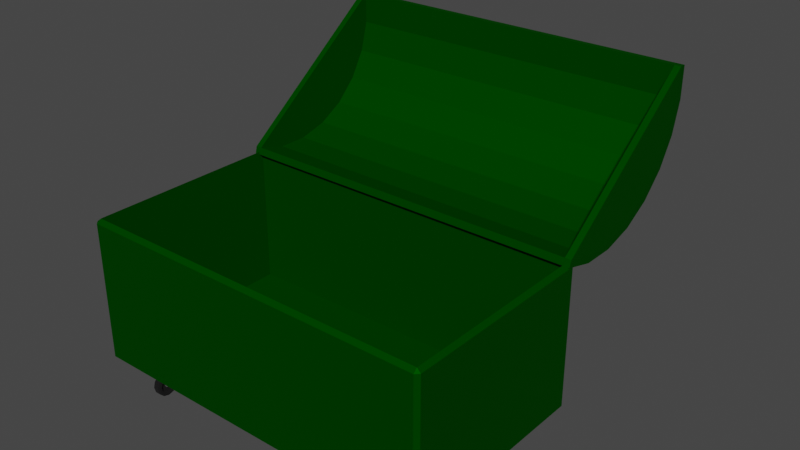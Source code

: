 # Source: Dumpster.blend  (saved by Blender 2.82.7; exported with 4.5.12 LTS)
import bpy
from mathutils import Matrix  # noqa: F401  (used for matrix-valued properties, if any)

bpy.ops.wm.read_factory_settings(use_empty=True)
scene = bpy.context.scene
scene.name = 'Scene'

# ---- collections
col_collection = bpy.data.collections.new('Collection'); scene.collection.children.link(col_collection)

# ---- materials (node trees are filled in below, after node groups)
mat_material = bpy.data.materials.new('Material')
mat_material.alpha_threshold = 0.0
mat_material.use_transparent_shadow = False
mat_material.line_color = (0.0, 0.0, 0.0, 1.0)
mat_wheel = bpy.data.materials.new('Wheel')
mat_wheel.use_transparent_shadow = False
mat_metal = bpy.data.materials.new('Metal')
mat_metal.use_transparent_shadow = False

# ---- material node trees
mat_material.use_nodes = True; mat_material.node_tree.nodes.clear()
_N = mat_material.node_tree.nodes; _L = mat_material.node_tree.links
n0 = _N.new('ShaderNodeOutputMaterial'); n0.name = 'Material Output'; n0.location = (300, 300)
n1 = _N.new('ShaderNodeBsdfPrincipled'); n1.name = 'Principled BSDF'; n1.location = (10, 300)
n1.distribution = 'GGX'
n1.subsurface_method = 'BURLEY'
n1.inputs[0].default_value = (3.002e-05, 0.07036, 0.0, 1.0)
n1.inputs[1].default_value = 0.5
n1.inputs[2].default_value = 0.7
n1.inputs[3].default_value = 1.45
n1.inputs[13].default_value = 0.0
n1.inputs[27].default_value = (0.0, 0.0, 0.0, 1.0)
n1.inputs[28].default_value = 1.0
_L.new(n1.outputs[0], n0.inputs[0])
n0.is_active_output = True
mat_wheel.use_nodes = True; mat_wheel.node_tree.nodes.clear()
_N = mat_wheel.node_tree.nodes; _L = mat_wheel.node_tree.links
n0 = _N.new('ShaderNodeOutputMaterial'); n0.name = 'Material Output'; n0.location = (300, 300)
n1 = _N.new('ShaderNodeBsdfPrincipled'); n1.name = 'Principled BSDF'; n1.location = (10, 300)
n1.distribution = 'GGX'
n1.subsurface_method = 'BURLEY'
n1.inputs[0].default_value = (0.0, 0.0, 0.0, 1.0)
n1.inputs[2].default_value = 1.0
n1.inputs[3].default_value = 1.45
n1.inputs[27].default_value = (0.0, 0.0, 0.0, 1.0)
n1.inputs[28].default_value = 1.0
_L.new(n1.outputs[0], n0.inputs[0])
n0.is_active_output = True
mat_metal.use_nodes = True; mat_metal.node_tree.nodes.clear()
_N = mat_metal.node_tree.nodes; _L = mat_metal.node_tree.links
n0 = _N.new('ShaderNodeOutputMaterial'); n0.name = 'Material Output'; n0.location = (300, 300)
n1 = _N.new('ShaderNodeBsdfPrincipled'); n1.name = 'Principled BSDF'; n1.location = (10, 300)
n1.distribution = 'GGX'
n1.subsurface_method = 'BURLEY'
n1.inputs[0].default_value = (0.1299, 0.1299, 0.1299, 1.0)
n1.inputs[3].default_value = 1.45
n1.inputs[27].default_value = (0.0, 0.0, 0.0, 1.0)
n1.inputs[28].default_value = 1.0
_L.new(n1.outputs[0], n0.inputs[0])
n0.is_active_output = True

# ---- world
world_world = bpy.data.worlds.new('World'); scene.world = world_world
world_world.use_nodes = True; world_world.node_tree.nodes.clear()
_N = world_world.node_tree.nodes; _L = world_world.node_tree.links
n0 = _N.new('ShaderNodeOutputWorld'); n0.name = 'World Output'; n0.location = (300, 300)
n1 = _N.new('ShaderNodeBackground'); n1.name = 'Background'; n1.location = (10, 300)
n1.inputs[0].default_value = (0.05088, 0.05088, 0.05088, 1.0)
_L.new(n1.outputs[0], n0.inputs[0])
n0.is_active_output = True
world_world.color = (0.05088, 0.05088, 0.05088)
world_world.use_sun_shadow = False
world_world.sun_shadow_jitter_overblur = 0.0

# ---- meshes
me_cube_001 = bpy.data.meshes.new('Cube.001')
me_cube_001.from_pydata([(-1.22, -0.67, 0.5), (-1.22, 0.67, 0.5), (1.22, 0.67, 0.5), (-1.22, -0.67, -0.47), (-1.22, 0.67, -0.47), (1.22, -0.67, -0.47), (1.22, 0.67, -0.47), (-1.225, -0.6747, -0.5), (-1.225, -0.7, -0.4747), (-1.25, -0.6747, -0.4747), (-1.225, 0.6747, -0.5), (-1.25, 0.6747, -0.4747), (-1.225, 0.7, -0.4747), (1.225, -0.6747, -0.5), (1.25, -0.6747, -0.4747), (1.225, -0.7, -0.4747), (1.225, 0.6747, -0.5), (1.225, 0.7, -0.4747), (1.25, 0.6747, -0.4747), (-1.225, -0.7, 0.4747), (-1.25, -0.6747, 0.4747), (-1.225, 0.7, 0.4747), (-1.25, 0.6747, 0.4747), (1.25, 0.6747, 0.4747), (1.225, 0.7, 0.4747), (1.225, -0.6747, 0.5), (1.225, -0.7, 0.4747), (1.25, -0.6747, 0.4747)], [], [(15, 26, 19, 8), (18, 23, 27, 14), (12, 21, 24, 17), (9, 20, 22, 11), (25, 2, 6, 5), (6, 4, 3, 5), (1, 0, 3, 4), (0, 25, 5, 3), (2, 1, 4, 6), (7, 8, 9), (10, 11, 12), (13, 14, 15), (16, 17, 18), (19, 0, 20), (1, 21, 22), (2, 23, 24), (25, 26, 27), (10, 7, 9, 11), (8, 19, 20, 9), (0, 1, 22, 20), (21, 12, 11, 22), (16, 10, 12, 17), (1, 2, 24, 21), (23, 18, 17, 24), (13, 16, 18, 14), (2, 25, 27, 23), (26, 15, 14, 27), (7, 13, 15, 8), (25, 0, 19, 26), (10, 16, 13, 7)])
_uv = me_cube_001.uv_layers.new(name='UVMap')
_uv.uv.foreach_set('vector', [0.3813, 0.7525, 0.6187, 0.7525, 0.6187, 0.9975, 0.3813, 0.9975, 0.3813, 0.5045, 0.6187, 0.5045, 0.6187, 0.7455, 0.3813, 0.7455, 0.3813, 0.2525, 0.6187, 0.2525, 0.6187, 0.4975, 0.3813, 0.4975, 0.3813, 0.00452, 0.6187, 0.00452, 0.6187, 0.2455, 0.3813, 0.2455, 0.628, 0.7446, 0.628, 0.5054, 0.628, 0.5054, 0.628, 0.7446, 0.628, 0.5054, 0.872, 0.5054, 0.872, 0.7446, 0.628, 0.7446, 0.872, 0.5054, 0.872, 0.7446, 0.872, 0.7446, 0.872, 0.5054, 0.872, 0.7446, 0.628, 0.7446, 0.628, 0.7446, 0.872, 0.7446, 0.628, 0.5054, 0.872, 0.5054, 0.872, 0.5054, 0.628, 0.5054, 0.1275, 0.7455, 0.1275, 0.75, 0.125, 0.7455, 0.1275, 0.5045, 0.125, 0.5045, 0.1275, 0.5, 0.3725, 0.7455, 0.375, 0.7455, 0.3725, 0.75, 0.3725, 0.5045, 0.3725, 0.5, 0.375, 0.5045, 0.6187, 0.9975, 0.625, 0.9975, 0.6187, 1.0, 0.8725, 0.5045, 0.8725, 0.5, 0.8737, 0.5023, 0.6275, 0.5045, 0.625, 0.5045, 0.6263, 0.5023, 0.6275, 0.7455, 0.6275, 0.75, 0.6263, 0.7477, 0.1275, 0.5045, 0.1275, 0.7455, 0.125, 0.7455, 0.125, 0.5045, 0.3813, 0.9975, 0.6187, 0.9975, 0.6187, 1.0, 0.3813, 1.0, 0.8725, 0.7455, 0.8725, 0.5045, 0.875, 0.5045, 0.875, 0.7455, 0.6187, 0.2525, 0.3813, 0.2525, 0.3813, 0.2455, 0.6187, 0.2455, 0.3725, 0.5045, 0.1275, 0.5045, 0.1275, 0.5, 0.3725, 0.5, 0.8725, 0.5045, 0.6275, 0.5045, 0.6275, 0.5, 0.8725, 0.5, 0.6187, 0.5045, 0.3813, 0.5045, 0.3813, 0.4975, 0.6187, 0.4975, 0.3725, 0.7455, 0.3725, 0.5045, 0.3813, 0.5045, 0.3813, 0.7455, 0.6275, 0.5045, 0.6275, 0.7455, 0.6187, 0.7455, 0.6187, 0.5045, 0.6187, 0.7525, 0.3813, 0.7525, 0.3813, 0.7455, 0.6187, 0.7455, 0.1275, 0.7455, 0.3725, 0.7455, 0.3725, 0.75, 0.1275, 0.75, 0.6275, 0.7455, 0.8725, 0.7455, 0.8725, 0.75, 0.6275, 0.75, 0.1275, 0.5045, 0.3725, 0.5045, 0.3725, 0.7455, 0.1275, 0.7455])
me_cube_001.materials.append(mat_material)
me_cube_001.use_remesh_fix_poles = True
me_cube_001.use_remesh_preserve_attributes = False
me_cube_001.use_mirror_vertex_groups = False
me_cube_001.update()
me_cylinder = bpy.data.meshes.new('Cylinder')
me_cylinder.from_pydata([(0.0, 0.08, 0.0), (0.04, 0.06928, 0.0), (0.06928, 0.04, 0.0), (0.08, -3.497e-09, 0.0), (0.06928, -0.04, 0.0), (0.04, -0.06928, 0.0), (1.208e-08, -0.08, 0.0), (-0.04, -0.06928, 0.0), (-0.06928, -0.04, 0.0), (-0.08, -3.719e-08, 0.0), (-0.06928, 0.04, 0.0), (-0.04, 0.06928, 0.0), (6.74e-09, 0.04976, -0.01671), (0.02488, 0.04309, -0.01671), (0.04309, 0.02488, -0.01671), (0.04976, -3.497e-09, -0.01671), (0.04309, -0.02488, -0.01671), (0.02488, -0.04309, -0.01671), (9.489e-09, -0.04976, -0.01671), (-0.02488, -0.04309, -0.01671), (-0.04309, -0.02488, -0.01671), (-0.04976, -2.32e-08, -0.01671), (-0.04309, 0.02488, -0.01671), (-0.02488, 0.04309, -0.01671), (2.212e-09, 0.06976, -0.03), (0.0, 0.08, -0.02011), (0.04, 0.06928, -0.02011), (0.03488, 0.06041, -0.03), (0.06928, 0.04, -0.02011), (0.06041, 0.03488, -0.03), (0.08, -3.497e-09, -0.02011), (0.06976, -3.497e-09, -0.03), (0.06928, -0.04, -0.02011), (0.06041, -0.03488, -0.03), (0.04, -0.06928, -0.02011), (0.03488, -0.06041, -0.03), (1.208e-08, -0.08, -0.02011), (1.113e-08, -0.06976, -0.03), (-0.04, -0.06928, -0.02011), (-0.03488, -0.06041, -0.03), (-0.06928, -0.04, -0.02011), (-0.06041, -0.03488, -0.03), (-0.08, -3.719e-08, -0.02011), (-0.06976, -3.245e-08, -0.03), (-0.06928, 0.04, -0.02011), (-0.06041, 0.03488, -0.03), (-0.04, 0.06928, -0.02011), (-0.03488, 0.06041, -0.03), (6.64e-09, 0.04976, -0.02308), (4.986e-09, 0.05692, -0.03), (0.02846, 0.04929, -0.03), (0.02488, 0.04309, -0.02308), (0.04929, 0.02846, -0.03), (0.04309, 0.02488, -0.02308), (0.05692, -3.497e-09, -0.03), (0.04976, -3.497e-09, -0.02308), (0.04929, -0.02846, -0.03), (0.04309, -0.02488, -0.02308), (0.02846, -0.04929, -0.03), (0.02488, -0.04309, -0.02308), (9.943e-09, -0.05692, -0.03), (9.389e-09, -0.04976, -0.02308), (-0.02846, -0.04929, -0.03), (-0.02488, -0.04309, -0.02308), (-0.04929, -0.02846, -0.03), (-0.04309, -0.02488, -0.02308), (-0.05692, -2.651e-08, -0.03), (-0.04976, -2.32e-08, -0.02308), (-0.04929, 0.02846, -0.03), (-0.04309, 0.02488, -0.02308), (-0.02846, 0.04929, -0.03), (-0.02488, 0.04309, -0.02308)], [], [(57, 59, 17, 16), (25, 0, 1, 26), (69, 71, 23, 22), (67, 69, 22, 21), (65, 67, 21, 20), (63, 65, 20, 19), (61, 63, 19, 18), (59, 61, 18, 17), (55, 57, 16, 15), (56, 54, 31, 33), (53, 55, 15, 14), (71, 48, 12, 23), (46, 11, 0, 25), (28, 2, 3, 30), (30, 3, 4, 32), (32, 4, 5, 34), (34, 5, 6, 36), (36, 6, 7, 38), (38, 7, 8, 40), (40, 8, 9, 42), (42, 9, 10, 44), (44, 10, 11, 46), (26, 1, 2, 28), (12, 13, 14, 15, 16, 17, 18, 19, 20, 21, 22, 23), (70, 68, 45, 47), (49, 70, 47, 24), (64, 62, 39, 41), (58, 56, 33, 35), (51, 53, 14, 13), (52, 50, 27, 29), (66, 64, 41, 43), (60, 58, 35, 37), (54, 52, 29, 31), (68, 66, 43, 45), (62, 60, 37, 39), (25, 26, 27, 24), (26, 28, 29, 27), (28, 30, 31, 29), (30, 32, 33, 31), (32, 34, 35, 33), (34, 36, 37, 35), (36, 38, 39, 37), (38, 40, 41, 39), (40, 42, 43, 41), (42, 44, 45, 43), (44, 46, 47, 45), (46, 25, 24, 47), (48, 51, 13, 12), (49, 50, 51, 48), (50, 52, 53, 51), (52, 54, 55, 53), (54, 56, 57, 55), (56, 58, 59, 57), (58, 60, 61, 59), (60, 62, 63, 61), (62, 64, 65, 63), (64, 66, 67, 65), (66, 68, 69, 67), (68, 70, 71, 69), (70, 49, 48, 71), (50, 49, 24, 27)])
_uv = me_cylinder.uv_layers.new(name='UVMap')
_uv.uv.foreach_set('vector', [0.8793, 0.1754, 0.8246, 0.1207, 0.8246, 0.1207, 0.8793, 0.1754, 1.0, 0.5825, 1.0, 0.75, 0.9167, 0.75, 0.9167, 0.5825, 0.6207, 0.3246, 0.6754, 0.3793, 0.6754, 0.3793, 0.6207, 0.3246, 0.6007, 0.25, 0.6207, 0.3246, 0.6207, 0.3246, 0.6007, 0.25, 0.6207, 0.1754, 0.6007, 0.25, 0.6007, 0.25, 0.6207, 0.1754, 0.6754, 0.1207, 0.6207, 0.1754, 0.6207, 0.1754, 0.6754, 0.1207, 0.75, 0.1007, 0.6754, 0.1207, 0.6754, 0.1207, 0.75, 0.1007, 0.8246, 0.1207, 0.75, 0.1007, 0.75, 0.1007, 0.8246, 0.1207, 0.8993, 0.25, 0.8793, 0.1754, 0.8793, 0.1754, 0.8993, 0.25, 0.8979, 0.1646, 0.9207, 0.25, 0.9593, 0.25, 0.9312, 0.1454, 0.8793, 0.3246, 0.8993, 0.25, 0.8993, 0.25, 0.8793, 0.3246, 0.6754, 0.3793, 0.75, 0.3993, 0.75, 0.3993, 0.6754, 0.3793, 0.08333, 0.5825, 0.08333, 0.75, 7.451e-08, 0.75, 7.451e-08, 0.5825, 0.8333, 0.5825, 0.8333, 0.75, 0.75, 0.75, 0.75, 0.5825, 0.75, 0.5825, 0.75, 0.75, 0.6667, 0.75, 0.6667, 0.5825, 0.6667, 0.5825, 0.6667, 0.75, 0.5833, 0.75, 0.5833, 0.5825, 0.5833, 0.5825, 0.5833, 0.75, 0.5, 0.75, 0.5, 0.5825, 0.5, 0.5825, 0.5, 0.75, 0.4167, 0.75, 0.4167, 0.5825, 0.4167, 0.5825, 0.4167, 0.75, 0.3333, 0.75, 0.3333, 0.5825, 0.3333, 0.5825, 0.3333, 0.75, 0.25, 0.75, 0.25, 0.5825, 0.25, 0.5825, 0.25, 0.75, 0.1667, 0.75, 0.1667, 0.5825, 0.1667, 0.5825, 0.1667, 0.75, 0.08333, 0.75, 0.08333, 0.5825, 0.9167, 0.5825, 0.9167, 0.75, 0.8333, 0.75, 0.8333, 0.5825, 0.75, 0.3993, 0.8246, 0.3793, 0.8793, 0.3246, 0.8993, 0.25, 0.8793, 0.1754, 0.8246, 0.1207, 0.75, 0.1007, 0.6754, 0.1207, 0.6207, 0.1754, 0.6007, 0.25, 0.6207, 0.3246, 0.6754, 0.3793, 0.6646, 0.3979, 0.6021, 0.3354, 0.5688, 0.3546, 0.6454, 0.4312, 0.75, 0.4207, 0.6646, 0.3979, 0.6454, 0.4312, 0.75, 0.4593, 0.6021, 0.1646, 0.6646, 0.1021, 0.6454, 0.06877, 0.5688, 0.1454, 0.8354, 0.1021, 0.8979, 0.1646, 0.9312, 0.1454, 0.8546, 0.06877, 0.8246, 0.3793, 0.8793, 0.3246, 0.8793, 0.3246, 0.8246, 0.3793, 0.8979, 0.3354, 0.8354, 0.3979, 0.8546, 0.4312, 0.9312, 0.3546, 0.5793, 0.25, 0.6021, 0.1646, 0.5688, 0.1454, 0.5407, 0.25, 0.75, 0.07925, 0.8354, 0.1021, 0.8546, 0.06877, 0.75, 0.04073, 0.9207, 0.25, 0.8979, 0.3354, 0.9312, 0.3546, 0.9593, 0.25, 0.6021, 0.3354, 0.5793, 0.25, 0.5407, 0.25, 0.5688, 0.3546, 0.6646, 0.1021, 0.75, 0.07925, 0.75, 0.04073, 0.6454, 0.06877, 1.0, 0.5825, 0.9167, 0.5825, 0.922, 0.5, 0.9947, 0.5, 0.9167, 0.5825, 0.8333, 0.5825, 0.8387, 0.5, 0.9113, 0.5, 0.8333, 0.5825, 0.75, 0.5825, 0.7553, 0.5, 0.828, 0.5, 0.75, 0.5825, 0.6667, 0.5825, 0.672, 0.5, 0.7447, 0.5, 0.6667, 0.5825, 0.5833, 0.5825, 0.5887, 0.5, 0.6613, 0.5, 0.5833, 0.5825, 0.5, 0.5825, 0.5053, 0.5, 0.578, 0.5, 0.5, 0.5825, 0.4167, 0.5825, 0.422, 0.5, 0.4947, 0.5, 0.4167, 0.5825, 0.3333, 0.5825, 0.3387, 0.5, 0.4113, 0.5, 0.3333, 0.5825, 0.25, 0.5825, 0.2553, 0.5, 0.328, 0.5, 0.25, 0.5825, 0.1667, 0.5825, 0.172, 0.5, 0.2447, 0.5, 0.1667, 0.5825, 0.08333, 0.5825, 0.08867, 0.5, 0.1613, 0.5, 0.08333, 0.5825, 7.451e-08, 0.5825, 0.005335, 0.5, 0.078, 0.5, 0.75, 0.3993, 0.8246, 0.3793, 0.8246, 0.3793, 0.75, 0.3993, 0.75, 0.4207, 0.8354, 0.3979, 0.8246, 0.3793, 0.75, 0.3993, 0.8354, 0.3979, 0.8979, 0.3354, 0.8793, 0.3246, 0.8246, 0.3793, 0.8979, 0.3354, 0.9207, 0.25, 0.8993, 0.25, 0.8793, 0.3246, 0.9207, 0.25, 0.8979, 0.1646, 0.8793, 0.1754, 0.8993, 0.25, 0.8979, 0.1646, 0.8354, 0.1021, 0.8246, 0.1207, 0.8793, 0.1754, 0.8354, 0.1021, 0.75, 0.07925, 0.75, 0.1007, 0.8246, 0.1207, 0.75, 0.07925, 0.6646, 0.1021, 0.6754, 0.1207, 0.75, 0.1007, 0.6646, 0.1021, 0.6021, 0.1646, 0.6207, 0.1754, 0.6754, 0.1207, 0.6021, 0.1646, 0.5793, 0.25, 0.6007, 0.25, 0.6207, 0.1754, 0.5793, 0.25, 0.6021, 0.3354, 0.6207, 0.3246, 0.6007, 0.25, 0.6021, 0.3354, 0.6646, 0.3979, 0.6754, 0.3793, 0.6207, 0.3246, 0.6646, 0.3979, 0.75, 0.4207, 0.75, 0.3993, 0.6754, 0.3793, 0.8354, 0.3979, 0.75, 0.4207, 0.75, 0.4593, 0.8546, 0.4312])
me_cylinder.materials.append(mat_wheel)
me_cylinder.use_remesh_fix_poles = True
me_cylinder.use_remesh_preserve_attributes = False
me_cylinder.use_mirror_vertex_groups = False
me_cylinder.update()
me_torus = bpy.data.meshes.new('Torus')
me_torus.from_pydata([(-0.01682, 0.1171, 2.338e-09), (-0.01677, 0.1112, 0.01414), (-0.01666, 0.09705, 0.02), (-0.01654, 0.08291, 0.01414), (-0.0165, 0.07705, 1.384e-09), (-0.01654, 0.08291, -0.01414), (-0.01666, 0.09705, -0.02), (-0.01677, 0.1112, -0.01414), (-0.06445, 0.09479, 6.195e-09), (-0.06049, 0.09048, 0.01414), (-0.05093, 0.08006, 0.02), (-0.04136, 0.06964, 0.01414), (-0.0374, 0.06532, 4.51e-09), (-0.04136, 0.06964, -0.01414), (-0.05093, 0.08006, -0.02), (-0.06049, 0.09048, -0.01414), (-0.09057, 0.05273, 9.39e-09), (-0.08502, 0.05087, 0.01414), (-0.07162, 0.04636, 0.02), (-0.05821, 0.04185, 0.01414), (-0.05266, 0.03998, 7.12e-09), (-0.05821, 0.04185, -0.01414), (-0.07162, 0.04636, -0.02), (-0.08502, 0.05087, -0.01414), (-0.09148, -0.001069, 1.049e-08), (-0.08562, -0.001022, 0.01414), (-0.07148, -0.0009083, 0.02), (-0.05734, -0.0007948, 0.01414), (-0.05148, -0.0007478, 6.99e-09), (-0.05734, -0.0007948, -0.01414), (-0.07148, -0.0009083, -0.02), (-0.08562, -0.001022, -0.01414)], [], [(0, 8, 9, 1), (1, 9, 10, 2), (2, 10, 11, 3), (3, 11, 12, 4), (4, 12, 13, 5), (5, 13, 14, 6), (6, 14, 15, 7), (7, 15, 8, 0), (8, 16, 17, 9), (9, 17, 18, 10), (10, 18, 19, 11), (11, 19, 20, 12), (12, 20, 21, 13), (13, 21, 22, 14), (14, 22, 23, 15), (15, 23, 16, 8), (16, 24, 25, 17), (17, 25, 26, 18), (18, 26, 27, 19), (19, 27, 28, 20), (20, 28, 29, 21), (21, 29, 30, 22), (22, 30, 31, 23), (23, 31, 24, 16)])
_uv = me_torus.uv_layers.new(name='UVMap')
_uv.uv.foreach_set('vector', [0.8333, 0.5, 0.9167, 0.5, 0.9167, 0.625, 0.8333, 0.625, 0.8333, 0.625, 0.9167, 0.625, 0.9167, 0.75, 0.8333, 0.75, 0.8333, 0.75, 0.9167, 0.75, 0.9167, 0.875, 0.8333, 0.875, 0.8333, 0.875, 0.9167, 0.875, 0.9167, 1.0, 0.8333, 1.0, 0.8333, 0.0, 0.9167, 0.0, 0.9167, 0.125, 0.8333, 0.125, 0.8333, 0.125, 0.9167, 0.125, 0.9167, 0.25, 0.8333, 0.25, 0.8333, 0.25, 0.9167, 0.25, 0.9167, 0.375, 0.8333, 0.375, 0.8333, 0.375, 0.9167, 0.375, 0.9167, 0.5, 0.8333, 0.5, 0.9167, 0.5, 1.0, 0.5, 1.0, 0.625, 0.9167, 0.625, 0.9167, 0.625, 1.0, 0.625, 1.0, 0.75, 0.9167, 0.75, 0.9167, 0.75, 1.0, 0.75, 1.0, 0.875, 0.9167, 0.875, 0.9167, 0.875, 1.0, 0.875, 1.0, 1.0, 0.9167, 1.0, 0.9167, 0.0, 1.0, 0.0, 1.0, 0.125, 0.9167, 0.125, 0.9167, 0.125, 1.0, 0.125, 1.0, 0.25, 0.9167, 0.25, 0.9167, 0.25, 1.0, 0.25, 1.0, 0.375, 0.9167, 0.375, 0.9167, 0.375, 1.0, 0.375, 1.0, 0.5, 0.9167, 0.5, 2.22e-16, 0.5, 0.08333, 0.5, 0.08333, 0.625, 2.22e-16, 0.625, 2.22e-16, 0.625, 0.08333, 0.625, 0.08333, 0.75, 2.22e-16, 0.75, 2.22e-16, 0.75, 0.08333, 0.75, 0.08333, 0.875, 2.22e-16, 0.875, 2.22e-16, 0.875, 0.08333, 0.875, 0.08333, 1.0, 2.22e-16, 1.0, 2.22e-16, 0.0, 0.08333, 0.0, 0.08333, 0.125, 2.22e-16, 0.125, 2.22e-16, 0.125, 0.08333, 0.125, 0.08333, 0.25, 2.22e-16, 0.25, 2.22e-16, 0.25, 0.08333, 0.25, 0.08333, 0.375, 2.22e-16, 0.375, 2.22e-16, 0.375, 0.08333, 0.375, 0.08333, 0.5, 2.22e-16, 0.5])
me_torus.materials.append(mat_metal)
me_torus.use_remesh_fix_poles = True
me_torus.use_remesh_preserve_attributes = False
me_torus.use_mirror_vertex_groups = False
me_torus.update()
me_cube_002 = bpy.data.meshes.new('Cube.002')
me_cube_002.from_pydata([(-0.1, -0.05, -0.05869), (-0.1, -0.05, -0.03843), (-0.1, 0.05, -0.05869), (-0.1, 0.05, -0.03843), (0.1, -0.05, -0.05869), (0.1, -0.05, -0.03843), (0.1, 0.05, -0.05869), (0.1, 0.05, -0.03843)], [], [(0, 1, 3, 2), (2, 3, 7, 6), (6, 7, 5, 4), (4, 5, 1, 0), (2, 6, 4, 0), (7, 3, 1, 5)])
_uv = me_cube_002.uv_layers.new(name='UVMap')
_uv.uv.foreach_set('vector', [0.375, 0.0, 0.625, 0.0, 0.625, 0.25, 0.375, 0.25, 0.375, 0.25, 0.625, 0.25, 0.625, 0.5, 0.375, 0.5, 0.375, 0.5, 0.625, 0.5, 0.625, 0.75, 0.375, 0.75, 0.375, 0.75, 0.625, 0.75, 0.625, 1.0, 0.375, 1.0, 0.125, 0.5, 0.375, 0.5, 0.375, 0.75, 0.125, 0.75, 0.625, 0.5, 0.875, 0.5, 0.875, 0.75, 0.625, 0.75])
me_cube_002.materials.append(mat_metal)
me_cube_002.use_remesh_fix_poles = True
me_cube_002.use_remesh_preserve_attributes = False
me_cube_002.use_mirror_vertex_groups = False
me_cube_002.update()
me_cylinder_001 = bpy.data.meshes.new('Cylinder.001')
me_cylinder_001.from_pydata([(0.0, 0.03, -0.03), (0.0, 0.03, 0.03), (0.015, 0.02598, -0.03), (0.015, 0.02598, 0.03), (0.02598, 0.015, -0.03), (0.02598, 0.015, 0.03), (0.03, -1.311e-09, -0.03), (0.03, -1.311e-09, 0.03), (0.02598, -0.015, -0.03), (0.02598, -0.015, 0.03), (0.015, -0.02598, -0.03), (0.015, -0.02598, 0.03), (4.53e-09, -0.03, -0.03), (4.53e-09, -0.03, 0.03), (-0.015, -0.02598, -0.03), (-0.015, -0.02598, 0.03), (-0.02598, -0.015, -0.03), (-0.02598, -0.015, 0.03), (-0.03, -1.395e-08, -0.03), (-0.03, -1.395e-08, 0.03), (-0.02598, 0.015, -0.03), (-0.02598, 0.015, 0.03), (-0.015, 0.02598, -0.03), (-0.015, 0.02598, 0.03)], [], [(0, 1, 3, 2), (2, 3, 5, 4), (4, 5, 7, 6), (6, 7, 9, 8), (8, 9, 11, 10), (10, 11, 13, 12), (12, 13, 15, 14), (14, 15, 17, 16), (16, 17, 19, 18), (18, 19, 21, 20), (3, 1, 23, 21, 19, 17, 15, 13, 11, 9, 7, 5), (20, 21, 23, 22), (22, 23, 1, 0), (0, 2, 4, 6, 8, 10, 12, 14, 16, 18, 20, 22)])
_uv = me_cylinder_001.uv_layers.new(name='UVMap')
_uv.uv.foreach_set('vector', [1.0, 0.5, 1.0, 1.0, 0.9167, 1.0, 0.9167, 0.5, 0.9167, 0.5, 0.9167, 1.0, 0.8333, 1.0, 0.8333, 0.5, 0.8333, 0.5, 0.8333, 1.0, 0.75, 1.0, 0.75, 0.5, 0.75, 0.5, 0.75, 1.0, 0.6667, 1.0, 0.6667, 0.5, 0.6667, 0.5, 0.6667, 1.0, 0.5833, 1.0, 0.5833, 0.5, 0.5833, 0.5, 0.5833, 1.0, 0.5, 1.0, 0.5, 0.5, 0.5, 0.5, 0.5, 1.0, 0.4167, 1.0, 0.4167, 0.5, 0.4167, 0.5, 0.4167, 1.0, 0.3333, 1.0, 0.3333, 0.5, 0.3333, 0.5, 0.3333, 1.0, 0.25, 1.0, 0.25, 0.5, 0.25, 0.5, 0.25, 1.0, 0.1667, 1.0, 0.1667, 0.5, 0.37, 0.4578, 0.25, 0.49, 0.13, 0.4578, 0.04215, 0.37, 0.01, 0.25, 0.04215, 0.13, 0.13, 0.04215, 0.25, 0.01, 0.37, 0.04215, 0.4578, 0.13, 0.49, 0.25, 0.4578, 0.37, 0.1667, 0.5, 0.1667, 1.0, 0.08333, 1.0, 0.08333, 0.5, 0.08333, 0.5, 0.08333, 1.0, 7.451e-08, 1.0, 7.451e-08, 0.5, 0.75, 0.49, 0.87, 0.4578, 0.9578, 0.37, 0.99, 0.25, 0.9578, 0.13, 0.87, 0.04215, 0.75, 0.01, 0.63, 0.04215, 0.5422, 0.13, 0.51, 0.25, 0.5422, 0.37, 0.63, 0.4578])
me_cylinder_001.materials.append(mat_metal)
me_cylinder_001.use_remesh_fix_poles = True
me_cylinder_001.use_remesh_preserve_attributes = False
me_cylinder_001.use_mirror_vertex_groups = False
me_cylinder_001.update()
me_cylinder_002 = bpy.data.meshes.new('Cylinder.002')
me_cylinder_002.from_pydata([(0.0, 0.08, 0.0), (0.04, 0.06928, 0.0), (0.06928, 0.04, 0.0), (0.08, -3.497e-09, 0.0), (0.06928, -0.04, 0.0), (0.04, -0.06928, 0.0), (1.208e-08, -0.08, 0.0), (-0.04, -0.06928, 0.0), (-0.06928, -0.04, 0.0), (-0.08, -3.719e-08, 0.0), (-0.06928, 0.04, 0.0), (-0.04, 0.06928, 0.0), (6.74e-09, 0.04976, -0.01671), (0.02488, 0.04309, -0.01671), (0.04309, 0.02488, -0.01671), (0.04976, -3.497e-09, -0.01671), (0.04309, -0.02488, -0.01671), (0.02488, -0.04309, -0.01671), (9.489e-09, -0.04976, -0.01671), (-0.02488, -0.04309, -0.01671), (-0.04309, -0.02488, -0.01671), (-0.04976, -2.32e-08, -0.01671), (-0.04309, 0.02488, -0.01671), (-0.02488, 0.04309, -0.01671), (2.212e-09, 0.06976, -0.03), (0.0, 0.08, -0.02011), (0.04, 0.06928, -0.02011), (0.03488, 0.06041, -0.03), (0.06928, 0.04, -0.02011), (0.06041, 0.03488, -0.03), (0.08, -3.497e-09, -0.02011), (0.06976, -3.497e-09, -0.03), (0.06928, -0.04, -0.02011), (0.06041, -0.03488, -0.03), (0.04, -0.06928, -0.02011), (0.03488, -0.06041, -0.03), (1.208e-08, -0.08, -0.02011), (1.113e-08, -0.06976, -0.03), (-0.04, -0.06928, -0.02011), (-0.03488, -0.06041, -0.03), (-0.06928, -0.04, -0.02011), (-0.06041, -0.03488, -0.03), (-0.08, -3.719e-08, -0.02011), (-0.06976, -3.245e-08, -0.03), (-0.06928, 0.04, -0.02011), (-0.06041, 0.03488, -0.03), (-0.04, 0.06928, -0.02011), (-0.03488, 0.06041, -0.03), (6.64e-09, 0.04976, -0.02308), (4.986e-09, 0.05692, -0.03), (0.02846, 0.04929, -0.03), (0.02488, 0.04309, -0.02308), (0.04929, 0.02846, -0.03), (0.04309, 0.02488, -0.02308), (0.05692, -3.497e-09, -0.03), (0.04976, -3.497e-09, -0.02308), (0.04929, -0.02846, -0.03), (0.04309, -0.02488, -0.02308), (0.02846, -0.04929, -0.03), (0.02488, -0.04309, -0.02308), (9.943e-09, -0.05692, -0.03), (9.389e-09, -0.04976, -0.02308), (-0.02846, -0.04929, -0.03), (-0.02488, -0.04309, -0.02308), (-0.04929, -0.02846, -0.03), (-0.04309, -0.02488, -0.02308), (-0.05692, -2.651e-08, -0.03), (-0.04976, -2.32e-08, -0.02308), (-0.04929, 0.02846, -0.03), (-0.04309, 0.02488, -0.02308), (-0.02846, 0.04929, -0.03), (-0.02488, 0.04309, -0.02308)], [], [(57, 59, 17, 16), (25, 0, 1, 26), (69, 71, 23, 22), (67, 69, 22, 21), (65, 67, 21, 20), (63, 65, 20, 19), (61, 63, 19, 18), (59, 61, 18, 17), (55, 57, 16, 15), (56, 54, 31, 33), (53, 55, 15, 14), (71, 48, 12, 23), (46, 11, 0, 25), (28, 2, 3, 30), (30, 3, 4, 32), (32, 4, 5, 34), (34, 5, 6, 36), (36, 6, 7, 38), (38, 7, 8, 40), (40, 8, 9, 42), (42, 9, 10, 44), (44, 10, 11, 46), (26, 1, 2, 28), (12, 13, 14, 15, 16, 17, 18, 19, 20, 21, 22, 23), (70, 68, 45, 47), (49, 70, 47, 24), (64, 62, 39, 41), (58, 56, 33, 35), (51, 53, 14, 13), (52, 50, 27, 29), (66, 64, 41, 43), (60, 58, 35, 37), (54, 52, 29, 31), (68, 66, 43, 45), (62, 60, 37, 39), (25, 26, 27, 24), (26, 28, 29, 27), (28, 30, 31, 29), (30, 32, 33, 31), (32, 34, 35, 33), (34, 36, 37, 35), (36, 38, 39, 37), (38, 40, 41, 39), (40, 42, 43, 41), (42, 44, 45, 43), (44, 46, 47, 45), (46, 25, 24, 47), (48, 51, 13, 12), (49, 50, 51, 48), (50, 52, 53, 51), (52, 54, 55, 53), (54, 56, 57, 55), (56, 58, 59, 57), (58, 60, 61, 59), (60, 62, 63, 61), (62, 64, 65, 63), (64, 66, 67, 65), (66, 68, 69, 67), (68, 70, 71, 69), (70, 49, 48, 71), (50, 49, 24, 27)])
_uv = me_cylinder_002.uv_layers.new(name='UVMap')
_uv.uv.foreach_set('vector', [0.8793, 0.1754, 0.8246, 0.1207, 0.8246, 0.1207, 0.8793, 0.1754, 1.0, 0.5825, 1.0, 0.75, 0.9167, 0.75, 0.9167, 0.5825, 0.6207, 0.3246, 0.6754, 0.3793, 0.6754, 0.3793, 0.6207, 0.3246, 0.6007, 0.25, 0.6207, 0.3246, 0.6207, 0.3246, 0.6007, 0.25, 0.6207, 0.1754, 0.6007, 0.25, 0.6007, 0.25, 0.6207, 0.1754, 0.6754, 0.1207, 0.6207, 0.1754, 0.6207, 0.1754, 0.6754, 0.1207, 0.75, 0.1007, 0.6754, 0.1207, 0.6754, 0.1207, 0.75, 0.1007, 0.8246, 0.1207, 0.75, 0.1007, 0.75, 0.1007, 0.8246, 0.1207, 0.8993, 0.25, 0.8793, 0.1754, 0.8793, 0.1754, 0.8993, 0.25, 0.8979, 0.1646, 0.9207, 0.25, 0.9593, 0.25, 0.9312, 0.1454, 0.8793, 0.3246, 0.8993, 0.25, 0.8993, 0.25, 0.8793, 0.3246, 0.6754, 0.3793, 0.75, 0.3993, 0.75, 0.3993, 0.6754, 0.3793, 0.08333, 0.5825, 0.08333, 0.75, 7.451e-08, 0.75, 7.451e-08, 0.5825, 0.8333, 0.5825, 0.8333, 0.75, 0.75, 0.75, 0.75, 0.5825, 0.75, 0.5825, 0.75, 0.75, 0.6667, 0.75, 0.6667, 0.5825, 0.6667, 0.5825, 0.6667, 0.75, 0.5833, 0.75, 0.5833, 0.5825, 0.5833, 0.5825, 0.5833, 0.75, 0.5, 0.75, 0.5, 0.5825, 0.5, 0.5825, 0.5, 0.75, 0.4167, 0.75, 0.4167, 0.5825, 0.4167, 0.5825, 0.4167, 0.75, 0.3333, 0.75, 0.3333, 0.5825, 0.3333, 0.5825, 0.3333, 0.75, 0.25, 0.75, 0.25, 0.5825, 0.25, 0.5825, 0.25, 0.75, 0.1667, 0.75, 0.1667, 0.5825, 0.1667, 0.5825, 0.1667, 0.75, 0.08333, 0.75, 0.08333, 0.5825, 0.9167, 0.5825, 0.9167, 0.75, 0.8333, 0.75, 0.8333, 0.5825, 0.75, 0.3993, 0.8246, 0.3793, 0.8793, 0.3246, 0.8993, 0.25, 0.8793, 0.1754, 0.8246, 0.1207, 0.75, 0.1007, 0.6754, 0.1207, 0.6207, 0.1754, 0.6007, 0.25, 0.6207, 0.3246, 0.6754, 0.3793, 0.6646, 0.3979, 0.6021, 0.3354, 0.5688, 0.3546, 0.6454, 0.4312, 0.75, 0.4207, 0.6646, 0.3979, 0.6454, 0.4312, 0.75, 0.4593, 0.6021, 0.1646, 0.6646, 0.1021, 0.6454, 0.06877, 0.5688, 0.1454, 0.8354, 0.1021, 0.8979, 0.1646, 0.9312, 0.1454, 0.8546, 0.06877, 0.8246, 0.3793, 0.8793, 0.3246, 0.8793, 0.3246, 0.8246, 0.3793, 0.8979, 0.3354, 0.8354, 0.3979, 0.8546, 0.4312, 0.9312, 0.3546, 0.5793, 0.25, 0.6021, 0.1646, 0.5688, 0.1454, 0.5407, 0.25, 0.75, 0.07925, 0.8354, 0.1021, 0.8546, 0.06877, 0.75, 0.04073, 0.9207, 0.25, 0.8979, 0.3354, 0.9312, 0.3546, 0.9593, 0.25, 0.6021, 0.3354, 0.5793, 0.25, 0.5407, 0.25, 0.5688, 0.3546, 0.6646, 0.1021, 0.75, 0.07925, 0.75, 0.04073, 0.6454, 0.06877, 1.0, 0.5825, 0.9167, 0.5825, 0.922, 0.5, 0.9947, 0.5, 0.9167, 0.5825, 0.8333, 0.5825, 0.8387, 0.5, 0.9113, 0.5, 0.8333, 0.5825, 0.75, 0.5825, 0.7553, 0.5, 0.828, 0.5, 0.75, 0.5825, 0.6667, 0.5825, 0.672, 0.5, 0.7447, 0.5, 0.6667, 0.5825, 0.5833, 0.5825, 0.5887, 0.5, 0.6613, 0.5, 0.5833, 0.5825, 0.5, 0.5825, 0.5053, 0.5, 0.578, 0.5, 0.5, 0.5825, 0.4167, 0.5825, 0.422, 0.5, 0.4947, 0.5, 0.4167, 0.5825, 0.3333, 0.5825, 0.3387, 0.5, 0.4113, 0.5, 0.3333, 0.5825, 0.25, 0.5825, 0.2553, 0.5, 0.328, 0.5, 0.25, 0.5825, 0.1667, 0.5825, 0.172, 0.5, 0.2447, 0.5, 0.1667, 0.5825, 0.08333, 0.5825, 0.08867, 0.5, 0.1613, 0.5, 0.08333, 0.5825, 7.451e-08, 0.5825, 0.005335, 0.5, 0.078, 0.5, 0.75, 0.3993, 0.8246, 0.3793, 0.8246, 0.3793, 0.75, 0.3993, 0.75, 0.4207, 0.8354, 0.3979, 0.8246, 0.3793, 0.75, 0.3993, 0.8354, 0.3979, 0.8979, 0.3354, 0.8793, 0.3246, 0.8246, 0.3793, 0.8979, 0.3354, 0.9207, 0.25, 0.8993, 0.25, 0.8793, 0.3246, 0.9207, 0.25, 0.8979, 0.1646, 0.8793, 0.1754, 0.8993, 0.25, 0.8979, 0.1646, 0.8354, 0.1021, 0.8246, 0.1207, 0.8793, 0.1754, 0.8354, 0.1021, 0.75, 0.07925, 0.75, 0.1007, 0.8246, 0.1207, 0.75, 0.07925, 0.6646, 0.1021, 0.6754, 0.1207, 0.75, 0.1007, 0.6646, 0.1021, 0.6021, 0.1646, 0.6207, 0.1754, 0.6754, 0.1207, 0.6021, 0.1646, 0.5793, 0.25, 0.6007, 0.25, 0.6207, 0.1754, 0.5793, 0.25, 0.6021, 0.3354, 0.6207, 0.3246, 0.6007, 0.25, 0.6021, 0.3354, 0.6646, 0.3979, 0.6754, 0.3793, 0.6207, 0.3246, 0.6646, 0.3979, 0.75, 0.4207, 0.75, 0.3993, 0.6754, 0.3793, 0.8354, 0.3979, 0.75, 0.4207, 0.75, 0.4593, 0.8546, 0.4312])
me_cylinder_002.materials.append(mat_wheel)
me_cylinder_002.use_remesh_fix_poles = True
me_cylinder_002.use_remesh_preserve_attributes = False
me_cylinder_002.use_mirror_vertex_groups = False
me_cylinder_002.update()
me_torus_001 = bpy.data.meshes.new('Torus.001')
me_torus_001.from_pydata([(-0.01682, 0.1171, 2.338e-09), (-0.01677, 0.1112, 0.01414), (-0.01666, 0.09705, 0.02), (-0.01654, 0.08291, 0.01414), (-0.0165, 0.07705, 1.384e-09), (-0.01654, 0.08291, -0.01414), (-0.01666, 0.09705, -0.02), (-0.01677, 0.1112, -0.01414), (-0.06445, 0.09479, 6.195e-09), (-0.06049, 0.09048, 0.01414), (-0.05093, 0.08006, 0.02), (-0.04136, 0.06964, 0.01414), (-0.0374, 0.06532, 4.51e-09), (-0.04136, 0.06964, -0.01414), (-0.05093, 0.08006, -0.02), (-0.06049, 0.09048, -0.01414), (-0.09057, 0.05273, 9.39e-09), (-0.08502, 0.05087, 0.01414), (-0.07162, 0.04636, 0.02), (-0.05821, 0.04185, 0.01414), (-0.05266, 0.03998, 7.12e-09), (-0.05821, 0.04185, -0.01414), (-0.07162, 0.04636, -0.02), (-0.08502, 0.05087, -0.01414), (-0.09148, -0.001069, 1.049e-08), (-0.08562, -0.001022, 0.01414), (-0.07148, -0.0009083, 0.02), (-0.05734, -0.0007948, 0.01414), (-0.05148, -0.0007478, 6.99e-09), (-0.05734, -0.0007948, -0.01414), (-0.07148, -0.0009083, -0.02), (-0.08562, -0.001022, -0.01414)], [], [(0, 8, 9, 1), (1, 9, 10, 2), (2, 10, 11, 3), (3, 11, 12, 4), (4, 12, 13, 5), (5, 13, 14, 6), (6, 14, 15, 7), (7, 15, 8, 0), (8, 16, 17, 9), (9, 17, 18, 10), (10, 18, 19, 11), (11, 19, 20, 12), (12, 20, 21, 13), (13, 21, 22, 14), (14, 22, 23, 15), (15, 23, 16, 8), (16, 24, 25, 17), (17, 25, 26, 18), (18, 26, 27, 19), (19, 27, 28, 20), (20, 28, 29, 21), (21, 29, 30, 22), (22, 30, 31, 23), (23, 31, 24, 16)])
_uv = me_torus_001.uv_layers.new(name='UVMap')
_uv.uv.foreach_set('vector', [0.8333, 0.5, 0.9167, 0.5, 0.9167, 0.625, 0.8333, 0.625, 0.8333, 0.625, 0.9167, 0.625, 0.9167, 0.75, 0.8333, 0.75, 0.8333, 0.75, 0.9167, 0.75, 0.9167, 0.875, 0.8333, 0.875, 0.8333, 0.875, 0.9167, 0.875, 0.9167, 1.0, 0.8333, 1.0, 0.8333, 0.0, 0.9167, 0.0, 0.9167, 0.125, 0.8333, 0.125, 0.8333, 0.125, 0.9167, 0.125, 0.9167, 0.25, 0.8333, 0.25, 0.8333, 0.25, 0.9167, 0.25, 0.9167, 0.375, 0.8333, 0.375, 0.8333, 0.375, 0.9167, 0.375, 0.9167, 0.5, 0.8333, 0.5, 0.9167, 0.5, 1.0, 0.5, 1.0, 0.625, 0.9167, 0.625, 0.9167, 0.625, 1.0, 0.625, 1.0, 0.75, 0.9167, 0.75, 0.9167, 0.75, 1.0, 0.75, 1.0, 0.875, 0.9167, 0.875, 0.9167, 0.875, 1.0, 0.875, 1.0, 1.0, 0.9167, 1.0, 0.9167, 0.0, 1.0, 0.0, 1.0, 0.125, 0.9167, 0.125, 0.9167, 0.125, 1.0, 0.125, 1.0, 0.25, 0.9167, 0.25, 0.9167, 0.25, 1.0, 0.25, 1.0, 0.375, 0.9167, 0.375, 0.9167, 0.375, 1.0, 0.375, 1.0, 0.5, 0.9167, 0.5, 2.22e-16, 0.5, 0.08333, 0.5, 0.08333, 0.625, 2.22e-16, 0.625, 2.22e-16, 0.625, 0.08333, 0.625, 0.08333, 0.75, 2.22e-16, 0.75, 2.22e-16, 0.75, 0.08333, 0.75, 0.08333, 0.875, 2.22e-16, 0.875, 2.22e-16, 0.875, 0.08333, 0.875, 0.08333, 1.0, 2.22e-16, 1.0, 2.22e-16, 0.0, 0.08333, 0.0, 0.08333, 0.125, 2.22e-16, 0.125, 2.22e-16, 0.125, 0.08333, 0.125, 0.08333, 0.25, 2.22e-16, 0.25, 2.22e-16, 0.25, 0.08333, 0.25, 0.08333, 0.375, 2.22e-16, 0.375, 2.22e-16, 0.375, 0.08333, 0.375, 0.08333, 0.5, 2.22e-16, 0.5])
me_torus_001.materials.append(mat_metal)
me_torus_001.use_remesh_fix_poles = True
me_torus_001.use_remesh_preserve_attributes = False
me_torus_001.use_mirror_vertex_groups = False
me_torus_001.update()
me_cube_003 = bpy.data.meshes.new('Cube.003')
me_cube_003.from_pydata([(-0.1, -0.05, -0.05869), (-0.1, -0.05, -0.03843), (-0.1, 0.05, -0.05869), (-0.1, 0.05, -0.03843), (0.1, -0.05, -0.05869), (0.1, -0.05, -0.03843), (0.1, 0.05, -0.05869), (0.1, 0.05, -0.03843)], [], [(0, 1, 3, 2), (2, 3, 7, 6), (6, 7, 5, 4), (4, 5, 1, 0), (2, 6, 4, 0), (7, 3, 1, 5)])
_uv = me_cube_003.uv_layers.new(name='UVMap')
_uv.uv.foreach_set('vector', [0.375, 0.0, 0.625, 0.0, 0.625, 0.25, 0.375, 0.25, 0.375, 0.25, 0.625, 0.25, 0.625, 0.5, 0.375, 0.5, 0.375, 0.5, 0.625, 0.5, 0.625, 0.75, 0.375, 0.75, 0.375, 0.75, 0.625, 0.75, 0.625, 1.0, 0.375, 1.0, 0.125, 0.5, 0.375, 0.5, 0.375, 0.75, 0.125, 0.75, 0.625, 0.5, 0.875, 0.5, 0.875, 0.75, 0.625, 0.75])
me_cube_003.materials.append(mat_metal)
me_cube_003.use_remesh_fix_poles = True
me_cube_003.use_remesh_preserve_attributes = False
me_cube_003.use_mirror_vertex_groups = False
me_cube_003.update()
me_cylinder_003 = bpy.data.meshes.new('Cylinder.003')
me_cylinder_003.from_pydata([(0.0, 0.03, -0.03), (0.0, 0.03, 0.03), (0.015, 0.02598, -0.03), (0.015, 0.02598, 0.03), (0.02598, 0.015, -0.03), (0.02598, 0.015, 0.03), (0.03, -1.311e-09, -0.03), (0.03, -1.311e-09, 0.03), (0.02598, -0.015, -0.03), (0.02598, -0.015, 0.03), (0.015, -0.02598, -0.03), (0.015, -0.02598, 0.03), (4.53e-09, -0.03, -0.03), (4.53e-09, -0.03, 0.03), (-0.015, -0.02598, -0.03), (-0.015, -0.02598, 0.03), (-0.02598, -0.015, -0.03), (-0.02598, -0.015, 0.03), (-0.03, -1.395e-08, -0.03), (-0.03, -1.395e-08, 0.03), (-0.02598, 0.015, -0.03), (-0.02598, 0.015, 0.03), (-0.015, 0.02598, -0.03), (-0.015, 0.02598, 0.03)], [], [(0, 1, 3, 2), (2, 3, 5, 4), (4, 5, 7, 6), (6, 7, 9, 8), (8, 9, 11, 10), (10, 11, 13, 12), (12, 13, 15, 14), (14, 15, 17, 16), (16, 17, 19, 18), (18, 19, 21, 20), (3, 1, 23, 21, 19, 17, 15, 13, 11, 9, 7, 5), (20, 21, 23, 22), (22, 23, 1, 0), (0, 2, 4, 6, 8, 10, 12, 14, 16, 18, 20, 22)])
_uv = me_cylinder_003.uv_layers.new(name='UVMap')
_uv.uv.foreach_set('vector', [1.0, 0.5, 1.0, 1.0, 0.9167, 1.0, 0.9167, 0.5, 0.9167, 0.5, 0.9167, 1.0, 0.8333, 1.0, 0.8333, 0.5, 0.8333, 0.5, 0.8333, 1.0, 0.75, 1.0, 0.75, 0.5, 0.75, 0.5, 0.75, 1.0, 0.6667, 1.0, 0.6667, 0.5, 0.6667, 0.5, 0.6667, 1.0, 0.5833, 1.0, 0.5833, 0.5, 0.5833, 0.5, 0.5833, 1.0, 0.5, 1.0, 0.5, 0.5, 0.5, 0.5, 0.5, 1.0, 0.4167, 1.0, 0.4167, 0.5, 0.4167, 0.5, 0.4167, 1.0, 0.3333, 1.0, 0.3333, 0.5, 0.3333, 0.5, 0.3333, 1.0, 0.25, 1.0, 0.25, 0.5, 0.25, 0.5, 0.25, 1.0, 0.1667, 1.0, 0.1667, 0.5, 0.37, 0.4578, 0.25, 0.49, 0.13, 0.4578, 0.04215, 0.37, 0.01, 0.25, 0.04215, 0.13, 0.13, 0.04215, 0.25, 0.01, 0.37, 0.04215, 0.4578, 0.13, 0.49, 0.25, 0.4578, 0.37, 0.1667, 0.5, 0.1667, 1.0, 0.08333, 1.0, 0.08333, 0.5, 0.08333, 0.5, 0.08333, 1.0, 7.451e-08, 1.0, 7.451e-08, 0.5, 0.75, 0.49, 0.87, 0.4578, 0.9578, 0.37, 0.99, 0.25, 0.9578, 0.13, 0.87, 0.04215, 0.75, 0.01, 0.63, 0.04215, 0.5422, 0.13, 0.51, 0.25, 0.5422, 0.37, 0.63, 0.4578])
me_cylinder_003.materials.append(mat_metal)
me_cylinder_003.use_remesh_fix_poles = True
me_cylinder_003.use_remesh_preserve_attributes = False
me_cylinder_003.use_mirror_vertex_groups = False
me_cylinder_003.update()
me_cylinder_004 = bpy.data.meshes.new('Cylinder.004')
me_cylinder_004.from_pydata([(0.0, 0.08, 0.0), (0.04, 0.06928, 0.0), (0.06928, 0.04, 0.0), (0.08, -3.497e-09, 0.0), (0.06928, -0.04, 0.0), (0.04, -0.06928, 0.0), (1.208e-08, -0.08, 0.0), (-0.04, -0.06928, 0.0), (-0.06928, -0.04, 0.0), (-0.08, -3.719e-08, 0.0), (-0.06928, 0.04, 0.0), (-0.04, 0.06928, 0.0), (6.74e-09, 0.04976, -0.01671), (0.02488, 0.04309, -0.01671), (0.04309, 0.02488, -0.01671), (0.04976, -3.497e-09, -0.01671), (0.04309, -0.02488, -0.01671), (0.02488, -0.04309, -0.01671), (9.489e-09, -0.04976, -0.01671), (-0.02488, -0.04309, -0.01671), (-0.04309, -0.02488, -0.01671), (-0.04976, -2.32e-08, -0.01671), (-0.04309, 0.02488, -0.01671), (-0.02488, 0.04309, -0.01671), (2.212e-09, 0.06976, -0.03), (0.0, 0.08, -0.02011), (0.04, 0.06928, -0.02011), (0.03488, 0.06041, -0.03), (0.06928, 0.04, -0.02011), (0.06041, 0.03488, -0.03), (0.08, -3.497e-09, -0.02011), (0.06976, -3.497e-09, -0.03), (0.06928, -0.04, -0.02011), (0.06041, -0.03488, -0.03), (0.04, -0.06928, -0.02011), (0.03488, -0.06041, -0.03), (1.208e-08, -0.08, -0.02011), (1.113e-08, -0.06976, -0.03), (-0.04, -0.06928, -0.02011), (-0.03488, -0.06041, -0.03), (-0.06928, -0.04, -0.02011), (-0.06041, -0.03488, -0.03), (-0.08, -3.719e-08, -0.02011), (-0.06976, -3.245e-08, -0.03), (-0.06928, 0.04, -0.02011), (-0.06041, 0.03488, -0.03), (-0.04, 0.06928, -0.02011), (-0.03488, 0.06041, -0.03), (6.64e-09, 0.04976, -0.02308), (4.986e-09, 0.05692, -0.03), (0.02846, 0.04929, -0.03), (0.02488, 0.04309, -0.02308), (0.04929, 0.02846, -0.03), (0.04309, 0.02488, -0.02308), (0.05692, -3.497e-09, -0.03), (0.04976, -3.497e-09, -0.02308), (0.04929, -0.02846, -0.03), (0.04309, -0.02488, -0.02308), (0.02846, -0.04929, -0.03), (0.02488, -0.04309, -0.02308), (9.943e-09, -0.05692, -0.03), (9.389e-09, -0.04976, -0.02308), (-0.02846, -0.04929, -0.03), (-0.02488, -0.04309, -0.02308), (-0.04929, -0.02846, -0.03), (-0.04309, -0.02488, -0.02308), (-0.05692, -2.651e-08, -0.03), (-0.04976, -2.32e-08, -0.02308), (-0.04929, 0.02846, -0.03), (-0.04309, 0.02488, -0.02308), (-0.02846, 0.04929, -0.03), (-0.02488, 0.04309, -0.02308)], [], [(57, 59, 17, 16), (25, 0, 1, 26), (69, 71, 23, 22), (67, 69, 22, 21), (65, 67, 21, 20), (63, 65, 20, 19), (61, 63, 19, 18), (59, 61, 18, 17), (55, 57, 16, 15), (56, 54, 31, 33), (53, 55, 15, 14), (71, 48, 12, 23), (46, 11, 0, 25), (28, 2, 3, 30), (30, 3, 4, 32), (32, 4, 5, 34), (34, 5, 6, 36), (36, 6, 7, 38), (38, 7, 8, 40), (40, 8, 9, 42), (42, 9, 10, 44), (44, 10, 11, 46), (26, 1, 2, 28), (12, 13, 14, 15, 16, 17, 18, 19, 20, 21, 22, 23), (70, 68, 45, 47), (49, 70, 47, 24), (64, 62, 39, 41), (58, 56, 33, 35), (51, 53, 14, 13), (52, 50, 27, 29), (66, 64, 41, 43), (60, 58, 35, 37), (54, 52, 29, 31), (68, 66, 43, 45), (62, 60, 37, 39), (25, 26, 27, 24), (26, 28, 29, 27), (28, 30, 31, 29), (30, 32, 33, 31), (32, 34, 35, 33), (34, 36, 37, 35), (36, 38, 39, 37), (38, 40, 41, 39), (40, 42, 43, 41), (42, 44, 45, 43), (44, 46, 47, 45), (46, 25, 24, 47), (48, 51, 13, 12), (49, 50, 51, 48), (50, 52, 53, 51), (52, 54, 55, 53), (54, 56, 57, 55), (56, 58, 59, 57), (58, 60, 61, 59), (60, 62, 63, 61), (62, 64, 65, 63), (64, 66, 67, 65), (66, 68, 69, 67), (68, 70, 71, 69), (70, 49, 48, 71), (50, 49, 24, 27)])
_uv = me_cylinder_004.uv_layers.new(name='UVMap')
_uv.uv.foreach_set('vector', [0.8793, 0.1754, 0.8246, 0.1207, 0.8246, 0.1207, 0.8793, 0.1754, 1.0, 0.5825, 1.0, 0.75, 0.9167, 0.75, 0.9167, 0.5825, 0.6207, 0.3246, 0.6754, 0.3793, 0.6754, 0.3793, 0.6207, 0.3246, 0.6007, 0.25, 0.6207, 0.3246, 0.6207, 0.3246, 0.6007, 0.25, 0.6207, 0.1754, 0.6007, 0.25, 0.6007, 0.25, 0.6207, 0.1754, 0.6754, 0.1207, 0.6207, 0.1754, 0.6207, 0.1754, 0.6754, 0.1207, 0.75, 0.1007, 0.6754, 0.1207, 0.6754, 0.1207, 0.75, 0.1007, 0.8246, 0.1207, 0.75, 0.1007, 0.75, 0.1007, 0.8246, 0.1207, 0.8993, 0.25, 0.8793, 0.1754, 0.8793, 0.1754, 0.8993, 0.25, 0.8979, 0.1646, 0.9207, 0.25, 0.9593, 0.25, 0.9312, 0.1454, 0.8793, 0.3246, 0.8993, 0.25, 0.8993, 0.25, 0.8793, 0.3246, 0.6754, 0.3793, 0.75, 0.3993, 0.75, 0.3993, 0.6754, 0.3793, 0.08333, 0.5825, 0.08333, 0.75, 7.451e-08, 0.75, 7.451e-08, 0.5825, 0.8333, 0.5825, 0.8333, 0.75, 0.75, 0.75, 0.75, 0.5825, 0.75, 0.5825, 0.75, 0.75, 0.6667, 0.75, 0.6667, 0.5825, 0.6667, 0.5825, 0.6667, 0.75, 0.5833, 0.75, 0.5833, 0.5825, 0.5833, 0.5825, 0.5833, 0.75, 0.5, 0.75, 0.5, 0.5825, 0.5, 0.5825, 0.5, 0.75, 0.4167, 0.75, 0.4167, 0.5825, 0.4167, 0.5825, 0.4167, 0.75, 0.3333, 0.75, 0.3333, 0.5825, 0.3333, 0.5825, 0.3333, 0.75, 0.25, 0.75, 0.25, 0.5825, 0.25, 0.5825, 0.25, 0.75, 0.1667, 0.75, 0.1667, 0.5825, 0.1667, 0.5825, 0.1667, 0.75, 0.08333, 0.75, 0.08333, 0.5825, 0.9167, 0.5825, 0.9167, 0.75, 0.8333, 0.75, 0.8333, 0.5825, 0.75, 0.3993, 0.8246, 0.3793, 0.8793, 0.3246, 0.8993, 0.25, 0.8793, 0.1754, 0.8246, 0.1207, 0.75, 0.1007, 0.6754, 0.1207, 0.6207, 0.1754, 0.6007, 0.25, 0.6207, 0.3246, 0.6754, 0.3793, 0.6646, 0.3979, 0.6021, 0.3354, 0.5688, 0.3546, 0.6454, 0.4312, 0.75, 0.4207, 0.6646, 0.3979, 0.6454, 0.4312, 0.75, 0.4593, 0.6021, 0.1646, 0.6646, 0.1021, 0.6454, 0.06877, 0.5688, 0.1454, 0.8354, 0.1021, 0.8979, 0.1646, 0.9312, 0.1454, 0.8546, 0.06877, 0.8246, 0.3793, 0.8793, 0.3246, 0.8793, 0.3246, 0.8246, 0.3793, 0.8979, 0.3354, 0.8354, 0.3979, 0.8546, 0.4312, 0.9312, 0.3546, 0.5793, 0.25, 0.6021, 0.1646, 0.5688, 0.1454, 0.5407, 0.25, 0.75, 0.07925, 0.8354, 0.1021, 0.8546, 0.06877, 0.75, 0.04073, 0.9207, 0.25, 0.8979, 0.3354, 0.9312, 0.3546, 0.9593, 0.25, 0.6021, 0.3354, 0.5793, 0.25, 0.5407, 0.25, 0.5688, 0.3546, 0.6646, 0.1021, 0.75, 0.07925, 0.75, 0.04073, 0.6454, 0.06877, 1.0, 0.5825, 0.9167, 0.5825, 0.922, 0.5, 0.9947, 0.5, 0.9167, 0.5825, 0.8333, 0.5825, 0.8387, 0.5, 0.9113, 0.5, 0.8333, 0.5825, 0.75, 0.5825, 0.7553, 0.5, 0.828, 0.5, 0.75, 0.5825, 0.6667, 0.5825, 0.672, 0.5, 0.7447, 0.5, 0.6667, 0.5825, 0.5833, 0.5825, 0.5887, 0.5, 0.6613, 0.5, 0.5833, 0.5825, 0.5, 0.5825, 0.5053, 0.5, 0.578, 0.5, 0.5, 0.5825, 0.4167, 0.5825, 0.422, 0.5, 0.4947, 0.5, 0.4167, 0.5825, 0.3333, 0.5825, 0.3387, 0.5, 0.4113, 0.5, 0.3333, 0.5825, 0.25, 0.5825, 0.2553, 0.5, 0.328, 0.5, 0.25, 0.5825, 0.1667, 0.5825, 0.172, 0.5, 0.2447, 0.5, 0.1667, 0.5825, 0.08333, 0.5825, 0.08867, 0.5, 0.1613, 0.5, 0.08333, 0.5825, 7.451e-08, 0.5825, 0.005335, 0.5, 0.078, 0.5, 0.75, 0.3993, 0.8246, 0.3793, 0.8246, 0.3793, 0.75, 0.3993, 0.75, 0.4207, 0.8354, 0.3979, 0.8246, 0.3793, 0.75, 0.3993, 0.8354, 0.3979, 0.8979, 0.3354, 0.8793, 0.3246, 0.8246, 0.3793, 0.8979, 0.3354, 0.9207, 0.25, 0.8993, 0.25, 0.8793, 0.3246, 0.9207, 0.25, 0.8979, 0.1646, 0.8793, 0.1754, 0.8993, 0.25, 0.8979, 0.1646, 0.8354, 0.1021, 0.8246, 0.1207, 0.8793, 0.1754, 0.8354, 0.1021, 0.75, 0.07925, 0.75, 0.1007, 0.8246, 0.1207, 0.75, 0.07925, 0.6646, 0.1021, 0.6754, 0.1207, 0.75, 0.1007, 0.6646, 0.1021, 0.6021, 0.1646, 0.6207, 0.1754, 0.6754, 0.1207, 0.6021, 0.1646, 0.5793, 0.25, 0.6007, 0.25, 0.6207, 0.1754, 0.5793, 0.25, 0.6021, 0.3354, 0.6207, 0.3246, 0.6007, 0.25, 0.6021, 0.3354, 0.6646, 0.3979, 0.6754, 0.3793, 0.6207, 0.3246, 0.6646, 0.3979, 0.75, 0.4207, 0.75, 0.3993, 0.6754, 0.3793, 0.8354, 0.3979, 0.75, 0.4207, 0.75, 0.4593, 0.8546, 0.4312])
me_cylinder_004.materials.append(mat_wheel)
me_cylinder_004.use_remesh_fix_poles = True
me_cylinder_004.use_remesh_preserve_attributes = False
me_cylinder_004.use_mirror_vertex_groups = False
me_cylinder_004.update()
me_torus_002 = bpy.data.meshes.new('Torus.002')
me_torus_002.from_pydata([(-0.01682, 0.1171, 2.338e-09), (-0.01677, 0.1112, 0.01414), (-0.01666, 0.09705, 0.02), (-0.01654, 0.08291, 0.01414), (-0.0165, 0.07705, 1.384e-09), (-0.01654, 0.08291, -0.01414), (-0.01666, 0.09705, -0.02), (-0.01677, 0.1112, -0.01414), (-0.06445, 0.09479, 6.195e-09), (-0.06049, 0.09048, 0.01414), (-0.05093, 0.08006, 0.02), (-0.04136, 0.06964, 0.01414), (-0.0374, 0.06532, 4.51e-09), (-0.04136, 0.06964, -0.01414), (-0.05093, 0.08006, -0.02), (-0.06049, 0.09048, -0.01414), (-0.09057, 0.05273, 9.39e-09), (-0.08502, 0.05087, 0.01414), (-0.07162, 0.04636, 0.02), (-0.05821, 0.04185, 0.01414), (-0.05266, 0.03998, 7.12e-09), (-0.05821, 0.04185, -0.01414), (-0.07162, 0.04636, -0.02), (-0.08502, 0.05087, -0.01414), (-0.09148, -0.001069, 1.049e-08), (-0.08562, -0.001022, 0.01414), (-0.07148, -0.0009083, 0.02), (-0.05734, -0.0007948, 0.01414), (-0.05148, -0.0007478, 6.99e-09), (-0.05734, -0.0007948, -0.01414), (-0.07148, -0.0009083, -0.02), (-0.08562, -0.001022, -0.01414)], [], [(0, 8, 9, 1), (1, 9, 10, 2), (2, 10, 11, 3), (3, 11, 12, 4), (4, 12, 13, 5), (5, 13, 14, 6), (6, 14, 15, 7), (7, 15, 8, 0), (8, 16, 17, 9), (9, 17, 18, 10), (10, 18, 19, 11), (11, 19, 20, 12), (12, 20, 21, 13), (13, 21, 22, 14), (14, 22, 23, 15), (15, 23, 16, 8), (16, 24, 25, 17), (17, 25, 26, 18), (18, 26, 27, 19), (19, 27, 28, 20), (20, 28, 29, 21), (21, 29, 30, 22), (22, 30, 31, 23), (23, 31, 24, 16)])
_uv = me_torus_002.uv_layers.new(name='UVMap')
_uv.uv.foreach_set('vector', [0.8333, 0.5, 0.9167, 0.5, 0.9167, 0.625, 0.8333, 0.625, 0.8333, 0.625, 0.9167, 0.625, 0.9167, 0.75, 0.8333, 0.75, 0.8333, 0.75, 0.9167, 0.75, 0.9167, 0.875, 0.8333, 0.875, 0.8333, 0.875, 0.9167, 0.875, 0.9167, 1.0, 0.8333, 1.0, 0.8333, 0.0, 0.9167, 0.0, 0.9167, 0.125, 0.8333, 0.125, 0.8333, 0.125, 0.9167, 0.125, 0.9167, 0.25, 0.8333, 0.25, 0.8333, 0.25, 0.9167, 0.25, 0.9167, 0.375, 0.8333, 0.375, 0.8333, 0.375, 0.9167, 0.375, 0.9167, 0.5, 0.8333, 0.5, 0.9167, 0.5, 1.0, 0.5, 1.0, 0.625, 0.9167, 0.625, 0.9167, 0.625, 1.0, 0.625, 1.0, 0.75, 0.9167, 0.75, 0.9167, 0.75, 1.0, 0.75, 1.0, 0.875, 0.9167, 0.875, 0.9167, 0.875, 1.0, 0.875, 1.0, 1.0, 0.9167, 1.0, 0.9167, 0.0, 1.0, 0.0, 1.0, 0.125, 0.9167, 0.125, 0.9167, 0.125, 1.0, 0.125, 1.0, 0.25, 0.9167, 0.25, 0.9167, 0.25, 1.0, 0.25, 1.0, 0.375, 0.9167, 0.375, 0.9167, 0.375, 1.0, 0.375, 1.0, 0.5, 0.9167, 0.5, 2.22e-16, 0.5, 0.08333, 0.5, 0.08333, 0.625, 2.22e-16, 0.625, 2.22e-16, 0.625, 0.08333, 0.625, 0.08333, 0.75, 2.22e-16, 0.75, 2.22e-16, 0.75, 0.08333, 0.75, 0.08333, 0.875, 2.22e-16, 0.875, 2.22e-16, 0.875, 0.08333, 0.875, 0.08333, 1.0, 2.22e-16, 1.0, 2.22e-16, 0.0, 0.08333, 0.0, 0.08333, 0.125, 2.22e-16, 0.125, 2.22e-16, 0.125, 0.08333, 0.125, 0.08333, 0.25, 2.22e-16, 0.25, 2.22e-16, 0.25, 0.08333, 0.25, 0.08333, 0.375, 2.22e-16, 0.375, 2.22e-16, 0.375, 0.08333, 0.375, 0.08333, 0.5, 2.22e-16, 0.5])
me_torus_002.materials.append(mat_metal)
me_torus_002.use_remesh_fix_poles = True
me_torus_002.use_remesh_preserve_attributes = False
me_torus_002.use_mirror_vertex_groups = False
me_torus_002.update()
me_cube_004 = bpy.data.meshes.new('Cube.004')
me_cube_004.from_pydata([(-0.1, -0.05, -0.05869), (-0.1, -0.05, -0.03843), (-0.1, 0.05, -0.05869), (-0.1, 0.05, -0.03843), (0.1, -0.05, -0.05869), (0.1, -0.05, -0.03843), (0.1, 0.05, -0.05869), (0.1, 0.05, -0.03843)], [], [(0, 1, 3, 2), (2, 3, 7, 6), (6, 7, 5, 4), (4, 5, 1, 0), (2, 6, 4, 0), (7, 3, 1, 5)])
_uv = me_cube_004.uv_layers.new(name='UVMap')
_uv.uv.foreach_set('vector', [0.375, 0.0, 0.625, 0.0, 0.625, 0.25, 0.375, 0.25, 0.375, 0.25, 0.625, 0.25, 0.625, 0.5, 0.375, 0.5, 0.375, 0.5, 0.625, 0.5, 0.625, 0.75, 0.375, 0.75, 0.375, 0.75, 0.625, 0.75, 0.625, 1.0, 0.375, 1.0, 0.125, 0.5, 0.375, 0.5, 0.375, 0.75, 0.125, 0.75, 0.625, 0.5, 0.875, 0.5, 0.875, 0.75, 0.625, 0.75])
me_cube_004.materials.append(mat_metal)
me_cube_004.use_remesh_fix_poles = True
me_cube_004.use_remesh_preserve_attributes = False
me_cube_004.use_mirror_vertex_groups = False
me_cube_004.update()
me_cylinder_005 = bpy.data.meshes.new('Cylinder.005')
me_cylinder_005.from_pydata([(0.0, 0.03, -0.03), (0.0, 0.03, 0.03), (0.015, 0.02598, -0.03), (0.015, 0.02598, 0.03), (0.02598, 0.015, -0.03), (0.02598, 0.015, 0.03), (0.03, -1.311e-09, -0.03), (0.03, -1.311e-09, 0.03), (0.02598, -0.015, -0.03), (0.02598, -0.015, 0.03), (0.015, -0.02598, -0.03), (0.015, -0.02598, 0.03), (4.53e-09, -0.03, -0.03), (4.53e-09, -0.03, 0.03), (-0.015, -0.02598, -0.03), (-0.015, -0.02598, 0.03), (-0.02598, -0.015, -0.03), (-0.02598, -0.015, 0.03), (-0.03, -1.395e-08, -0.03), (-0.03, -1.395e-08, 0.03), (-0.02598, 0.015, -0.03), (-0.02598, 0.015, 0.03), (-0.015, 0.02598, -0.03), (-0.015, 0.02598, 0.03)], [], [(0, 1, 3, 2), (2, 3, 5, 4), (4, 5, 7, 6), (6, 7, 9, 8), (8, 9, 11, 10), (10, 11, 13, 12), (12, 13, 15, 14), (14, 15, 17, 16), (16, 17, 19, 18), (18, 19, 21, 20), (3, 1, 23, 21, 19, 17, 15, 13, 11, 9, 7, 5), (20, 21, 23, 22), (22, 23, 1, 0), (0, 2, 4, 6, 8, 10, 12, 14, 16, 18, 20, 22)])
_uv = me_cylinder_005.uv_layers.new(name='UVMap')
_uv.uv.foreach_set('vector', [1.0, 0.5, 1.0, 1.0, 0.9167, 1.0, 0.9167, 0.5, 0.9167, 0.5, 0.9167, 1.0, 0.8333, 1.0, 0.8333, 0.5, 0.8333, 0.5, 0.8333, 1.0, 0.75, 1.0, 0.75, 0.5, 0.75, 0.5, 0.75, 1.0, 0.6667, 1.0, 0.6667, 0.5, 0.6667, 0.5, 0.6667, 1.0, 0.5833, 1.0, 0.5833, 0.5, 0.5833, 0.5, 0.5833, 1.0, 0.5, 1.0, 0.5, 0.5, 0.5, 0.5, 0.5, 1.0, 0.4167, 1.0, 0.4167, 0.5, 0.4167, 0.5, 0.4167, 1.0, 0.3333, 1.0, 0.3333, 0.5, 0.3333, 0.5, 0.3333, 1.0, 0.25, 1.0, 0.25, 0.5, 0.25, 0.5, 0.25, 1.0, 0.1667, 1.0, 0.1667, 0.5, 0.37, 0.4578, 0.25, 0.49, 0.13, 0.4578, 0.04215, 0.37, 0.01, 0.25, 0.04215, 0.13, 0.13, 0.04215, 0.25, 0.01, 0.37, 0.04215, 0.4578, 0.13, 0.49, 0.25, 0.4578, 0.37, 0.1667, 0.5, 0.1667, 1.0, 0.08333, 1.0, 0.08333, 0.5, 0.08333, 0.5, 0.08333, 1.0, 7.451e-08, 1.0, 7.451e-08, 0.5, 0.75, 0.49, 0.87, 0.4578, 0.9578, 0.37, 0.99, 0.25, 0.9578, 0.13, 0.87, 0.04215, 0.75, 0.01, 0.63, 0.04215, 0.5422, 0.13, 0.51, 0.25, 0.5422, 0.37, 0.63, 0.4578])
me_cylinder_005.materials.append(mat_metal)
me_cylinder_005.use_remesh_fix_poles = True
me_cylinder_005.use_remesh_preserve_attributes = False
me_cylinder_005.use_mirror_vertex_groups = False
me_cylinder_005.update()
me_cylinder_006 = bpy.data.meshes.new('Cylinder.006')
me_cylinder_006.from_pydata([(0.0, 0.08, 0.0), (0.04, 0.06928, 0.0), (0.06928, 0.04, 0.0), (0.08, -3.497e-09, 0.0), (0.06928, -0.04, 0.0), (0.04, -0.06928, 0.0), (1.208e-08, -0.08, 0.0), (-0.04, -0.06928, 0.0), (-0.06928, -0.04, 0.0), (-0.08, -3.719e-08, 0.0), (-0.06928, 0.04, 0.0), (-0.04, 0.06928, 0.0), (6.74e-09, 0.04976, -0.01671), (0.02488, 0.04309, -0.01671), (0.04309, 0.02488, -0.01671), (0.04976, -3.497e-09, -0.01671), (0.04309, -0.02488, -0.01671), (0.02488, -0.04309, -0.01671), (9.489e-09, -0.04976, -0.01671), (-0.02488, -0.04309, -0.01671), (-0.04309, -0.02488, -0.01671), (-0.04976, -2.32e-08, -0.01671), (-0.04309, 0.02488, -0.01671), (-0.02488, 0.04309, -0.01671), (2.212e-09, 0.06976, -0.03), (0.0, 0.08, -0.02011), (0.04, 0.06928, -0.02011), (0.03488, 0.06041, -0.03), (0.06928, 0.04, -0.02011), (0.06041, 0.03488, -0.03), (0.08, -3.497e-09, -0.02011), (0.06976, -3.497e-09, -0.03), (0.06928, -0.04, -0.02011), (0.06041, -0.03488, -0.03), (0.04, -0.06928, -0.02011), (0.03488, -0.06041, -0.03), (1.208e-08, -0.08, -0.02011), (1.113e-08, -0.06976, -0.03), (-0.04, -0.06928, -0.02011), (-0.03488, -0.06041, -0.03), (-0.06928, -0.04, -0.02011), (-0.06041, -0.03488, -0.03), (-0.08, -3.719e-08, -0.02011), (-0.06976, -3.245e-08, -0.03), (-0.06928, 0.04, -0.02011), (-0.06041, 0.03488, -0.03), (-0.04, 0.06928, -0.02011), (-0.03488, 0.06041, -0.03), (6.64e-09, 0.04976, -0.02308), (4.986e-09, 0.05692, -0.03), (0.02846, 0.04929, -0.03), (0.02488, 0.04309, -0.02308), (0.04929, 0.02846, -0.03), (0.04309, 0.02488, -0.02308), (0.05692, -3.497e-09, -0.03), (0.04976, -3.497e-09, -0.02308), (0.04929, -0.02846, -0.03), (0.04309, -0.02488, -0.02308), (0.02846, -0.04929, -0.03), (0.02488, -0.04309, -0.02308), (9.943e-09, -0.05692, -0.03), (9.389e-09, -0.04976, -0.02308), (-0.02846, -0.04929, -0.03), (-0.02488, -0.04309, -0.02308), (-0.04929, -0.02846, -0.03), (-0.04309, -0.02488, -0.02308), (-0.05692, -2.651e-08, -0.03), (-0.04976, -2.32e-08, -0.02308), (-0.04929, 0.02846, -0.03), (-0.04309, 0.02488, -0.02308), (-0.02846, 0.04929, -0.03), (-0.02488, 0.04309, -0.02308)], [], [(57, 59, 17, 16), (25, 0, 1, 26), (69, 71, 23, 22), (67, 69, 22, 21), (65, 67, 21, 20), (63, 65, 20, 19), (61, 63, 19, 18), (59, 61, 18, 17), (55, 57, 16, 15), (56, 54, 31, 33), (53, 55, 15, 14), (71, 48, 12, 23), (46, 11, 0, 25), (28, 2, 3, 30), (30, 3, 4, 32), (32, 4, 5, 34), (34, 5, 6, 36), (36, 6, 7, 38), (38, 7, 8, 40), (40, 8, 9, 42), (42, 9, 10, 44), (44, 10, 11, 46), (26, 1, 2, 28), (12, 13, 14, 15, 16, 17, 18, 19, 20, 21, 22, 23), (70, 68, 45, 47), (49, 70, 47, 24), (64, 62, 39, 41), (58, 56, 33, 35), (51, 53, 14, 13), (52, 50, 27, 29), (66, 64, 41, 43), (60, 58, 35, 37), (54, 52, 29, 31), (68, 66, 43, 45), (62, 60, 37, 39), (25, 26, 27, 24), (26, 28, 29, 27), (28, 30, 31, 29), (30, 32, 33, 31), (32, 34, 35, 33), (34, 36, 37, 35), (36, 38, 39, 37), (38, 40, 41, 39), (40, 42, 43, 41), (42, 44, 45, 43), (44, 46, 47, 45), (46, 25, 24, 47), (48, 51, 13, 12), (49, 50, 51, 48), (50, 52, 53, 51), (52, 54, 55, 53), (54, 56, 57, 55), (56, 58, 59, 57), (58, 60, 61, 59), (60, 62, 63, 61), (62, 64, 65, 63), (64, 66, 67, 65), (66, 68, 69, 67), (68, 70, 71, 69), (70, 49, 48, 71), (50, 49, 24, 27)])
_uv = me_cylinder_006.uv_layers.new(name='UVMap')
_uv.uv.foreach_set('vector', [0.8793, 0.1754, 0.8246, 0.1207, 0.8246, 0.1207, 0.8793, 0.1754, 1.0, 0.5825, 1.0, 0.75, 0.9167, 0.75, 0.9167, 0.5825, 0.6207, 0.3246, 0.6754, 0.3793, 0.6754, 0.3793, 0.6207, 0.3246, 0.6007, 0.25, 0.6207, 0.3246, 0.6207, 0.3246, 0.6007, 0.25, 0.6207, 0.1754, 0.6007, 0.25, 0.6007, 0.25, 0.6207, 0.1754, 0.6754, 0.1207, 0.6207, 0.1754, 0.6207, 0.1754, 0.6754, 0.1207, 0.75, 0.1007, 0.6754, 0.1207, 0.6754, 0.1207, 0.75, 0.1007, 0.8246, 0.1207, 0.75, 0.1007, 0.75, 0.1007, 0.8246, 0.1207, 0.8993, 0.25, 0.8793, 0.1754, 0.8793, 0.1754, 0.8993, 0.25, 0.8979, 0.1646, 0.9207, 0.25, 0.9593, 0.25, 0.9312, 0.1454, 0.8793, 0.3246, 0.8993, 0.25, 0.8993, 0.25, 0.8793, 0.3246, 0.6754, 0.3793, 0.75, 0.3993, 0.75, 0.3993, 0.6754, 0.3793, 0.08333, 0.5825, 0.08333, 0.75, 7.451e-08, 0.75, 7.451e-08, 0.5825, 0.8333, 0.5825, 0.8333, 0.75, 0.75, 0.75, 0.75, 0.5825, 0.75, 0.5825, 0.75, 0.75, 0.6667, 0.75, 0.6667, 0.5825, 0.6667, 0.5825, 0.6667, 0.75, 0.5833, 0.75, 0.5833, 0.5825, 0.5833, 0.5825, 0.5833, 0.75, 0.5, 0.75, 0.5, 0.5825, 0.5, 0.5825, 0.5, 0.75, 0.4167, 0.75, 0.4167, 0.5825, 0.4167, 0.5825, 0.4167, 0.75, 0.3333, 0.75, 0.3333, 0.5825, 0.3333, 0.5825, 0.3333, 0.75, 0.25, 0.75, 0.25, 0.5825, 0.25, 0.5825, 0.25, 0.75, 0.1667, 0.75, 0.1667, 0.5825, 0.1667, 0.5825, 0.1667, 0.75, 0.08333, 0.75, 0.08333, 0.5825, 0.9167, 0.5825, 0.9167, 0.75, 0.8333, 0.75, 0.8333, 0.5825, 0.75, 0.3993, 0.8246, 0.3793, 0.8793, 0.3246, 0.8993, 0.25, 0.8793, 0.1754, 0.8246, 0.1207, 0.75, 0.1007, 0.6754, 0.1207, 0.6207, 0.1754, 0.6007, 0.25, 0.6207, 0.3246, 0.6754, 0.3793, 0.6646, 0.3979, 0.6021, 0.3354, 0.5688, 0.3546, 0.6454, 0.4312, 0.75, 0.4207, 0.6646, 0.3979, 0.6454, 0.4312, 0.75, 0.4593, 0.6021, 0.1646, 0.6646, 0.1021, 0.6454, 0.06877, 0.5688, 0.1454, 0.8354, 0.1021, 0.8979, 0.1646, 0.9312, 0.1454, 0.8546, 0.06877, 0.8246, 0.3793, 0.8793, 0.3246, 0.8793, 0.3246, 0.8246, 0.3793, 0.8979, 0.3354, 0.8354, 0.3979, 0.8546, 0.4312, 0.9312, 0.3546, 0.5793, 0.25, 0.6021, 0.1646, 0.5688, 0.1454, 0.5407, 0.25, 0.75, 0.07925, 0.8354, 0.1021, 0.8546, 0.06877, 0.75, 0.04073, 0.9207, 0.25, 0.8979, 0.3354, 0.9312, 0.3546, 0.9593, 0.25, 0.6021, 0.3354, 0.5793, 0.25, 0.5407, 0.25, 0.5688, 0.3546, 0.6646, 0.1021, 0.75, 0.07925, 0.75, 0.04073, 0.6454, 0.06877, 1.0, 0.5825, 0.9167, 0.5825, 0.922, 0.5, 0.9947, 0.5, 0.9167, 0.5825, 0.8333, 0.5825, 0.8387, 0.5, 0.9113, 0.5, 0.8333, 0.5825, 0.75, 0.5825, 0.7553, 0.5, 0.828, 0.5, 0.75, 0.5825, 0.6667, 0.5825, 0.672, 0.5, 0.7447, 0.5, 0.6667, 0.5825, 0.5833, 0.5825, 0.5887, 0.5, 0.6613, 0.5, 0.5833, 0.5825, 0.5, 0.5825, 0.5053, 0.5, 0.578, 0.5, 0.5, 0.5825, 0.4167, 0.5825, 0.422, 0.5, 0.4947, 0.5, 0.4167, 0.5825, 0.3333, 0.5825, 0.3387, 0.5, 0.4113, 0.5, 0.3333, 0.5825, 0.25, 0.5825, 0.2553, 0.5, 0.328, 0.5, 0.25, 0.5825, 0.1667, 0.5825, 0.172, 0.5, 0.2447, 0.5, 0.1667, 0.5825, 0.08333, 0.5825, 0.08867, 0.5, 0.1613, 0.5, 0.08333, 0.5825, 7.451e-08, 0.5825, 0.005335, 0.5, 0.078, 0.5, 0.75, 0.3993, 0.8246, 0.3793, 0.8246, 0.3793, 0.75, 0.3993, 0.75, 0.4207, 0.8354, 0.3979, 0.8246, 0.3793, 0.75, 0.3993, 0.8354, 0.3979, 0.8979, 0.3354, 0.8793, 0.3246, 0.8246, 0.3793, 0.8979, 0.3354, 0.9207, 0.25, 0.8993, 0.25, 0.8793, 0.3246, 0.9207, 0.25, 0.8979, 0.1646, 0.8793, 0.1754, 0.8993, 0.25, 0.8979, 0.1646, 0.8354, 0.1021, 0.8246, 0.1207, 0.8793, 0.1754, 0.8354, 0.1021, 0.75, 0.07925, 0.75, 0.1007, 0.8246, 0.1207, 0.75, 0.07925, 0.6646, 0.1021, 0.6754, 0.1207, 0.75, 0.1007, 0.6646, 0.1021, 0.6021, 0.1646, 0.6207, 0.1754, 0.6754, 0.1207, 0.6021, 0.1646, 0.5793, 0.25, 0.6007, 0.25, 0.6207, 0.1754, 0.5793, 0.25, 0.6021, 0.3354, 0.6207, 0.3246, 0.6007, 0.25, 0.6021, 0.3354, 0.6646, 0.3979, 0.6754, 0.3793, 0.6207, 0.3246, 0.6646, 0.3979, 0.75, 0.4207, 0.75, 0.3993, 0.6754, 0.3793, 0.8354, 0.3979, 0.75, 0.4207, 0.75, 0.4593, 0.8546, 0.4312])
me_cylinder_006.materials.append(mat_wheel)
me_cylinder_006.use_remesh_fix_poles = True
me_cylinder_006.use_remesh_preserve_attributes = False
me_cylinder_006.use_mirror_vertex_groups = False
me_cylinder_006.update()
me_torus_003 = bpy.data.meshes.new('Torus.003')
me_torus_003.from_pydata([(-0.01682, 0.1171, 2.338e-09), (-0.01677, 0.1112, 0.01414), (-0.01666, 0.09705, 0.02), (-0.01654, 0.08291, 0.01414), (-0.0165, 0.07705, 1.384e-09), (-0.01654, 0.08291, -0.01414), (-0.01666, 0.09705, -0.02), (-0.01677, 0.1112, -0.01414), (-0.06445, 0.09479, 6.195e-09), (-0.06049, 0.09048, 0.01414), (-0.05093, 0.08006, 0.02), (-0.04136, 0.06964, 0.01414), (-0.0374, 0.06532, 4.51e-09), (-0.04136, 0.06964, -0.01414), (-0.05093, 0.08006, -0.02), (-0.06049, 0.09048, -0.01414), (-0.09057, 0.05273, 9.39e-09), (-0.08502, 0.05087, 0.01414), (-0.07162, 0.04636, 0.02), (-0.05821, 0.04185, 0.01414), (-0.05266, 0.03998, 7.12e-09), (-0.05821, 0.04185, -0.01414), (-0.07162, 0.04636, -0.02), (-0.08502, 0.05087, -0.01414), (-0.09148, -0.001069, 1.049e-08), (-0.08562, -0.001022, 0.01414), (-0.07148, -0.0009083, 0.02), (-0.05734, -0.0007948, 0.01414), (-0.05148, -0.0007478, 6.99e-09), (-0.05734, -0.0007948, -0.01414), (-0.07148, -0.0009083, -0.02), (-0.08562, -0.001022, -0.01414)], [], [(0, 8, 9, 1), (1, 9, 10, 2), (2, 10, 11, 3), (3, 11, 12, 4), (4, 12, 13, 5), (5, 13, 14, 6), (6, 14, 15, 7), (7, 15, 8, 0), (8, 16, 17, 9), (9, 17, 18, 10), (10, 18, 19, 11), (11, 19, 20, 12), (12, 20, 21, 13), (13, 21, 22, 14), (14, 22, 23, 15), (15, 23, 16, 8), (16, 24, 25, 17), (17, 25, 26, 18), (18, 26, 27, 19), (19, 27, 28, 20), (20, 28, 29, 21), (21, 29, 30, 22), (22, 30, 31, 23), (23, 31, 24, 16)])
_uv = me_torus_003.uv_layers.new(name='UVMap')
_uv.uv.foreach_set('vector', [0.8333, 0.5, 0.9167, 0.5, 0.9167, 0.625, 0.8333, 0.625, 0.8333, 0.625, 0.9167, 0.625, 0.9167, 0.75, 0.8333, 0.75, 0.8333, 0.75, 0.9167, 0.75, 0.9167, 0.875, 0.8333, 0.875, 0.8333, 0.875, 0.9167, 0.875, 0.9167, 1.0, 0.8333, 1.0, 0.8333, 0.0, 0.9167, 0.0, 0.9167, 0.125, 0.8333, 0.125, 0.8333, 0.125, 0.9167, 0.125, 0.9167, 0.25, 0.8333, 0.25, 0.8333, 0.25, 0.9167, 0.25, 0.9167, 0.375, 0.8333, 0.375, 0.8333, 0.375, 0.9167, 0.375, 0.9167, 0.5, 0.8333, 0.5, 0.9167, 0.5, 1.0, 0.5, 1.0, 0.625, 0.9167, 0.625, 0.9167, 0.625, 1.0, 0.625, 1.0, 0.75, 0.9167, 0.75, 0.9167, 0.75, 1.0, 0.75, 1.0, 0.875, 0.9167, 0.875, 0.9167, 0.875, 1.0, 0.875, 1.0, 1.0, 0.9167, 1.0, 0.9167, 0.0, 1.0, 0.0, 1.0, 0.125, 0.9167, 0.125, 0.9167, 0.125, 1.0, 0.125, 1.0, 0.25, 0.9167, 0.25, 0.9167, 0.25, 1.0, 0.25, 1.0, 0.375, 0.9167, 0.375, 0.9167, 0.375, 1.0, 0.375, 1.0, 0.5, 0.9167, 0.5, 2.22e-16, 0.5, 0.08333, 0.5, 0.08333, 0.625, 2.22e-16, 0.625, 2.22e-16, 0.625, 0.08333, 0.625, 0.08333, 0.75, 2.22e-16, 0.75, 2.22e-16, 0.75, 0.08333, 0.75, 0.08333, 0.875, 2.22e-16, 0.875, 2.22e-16, 0.875, 0.08333, 0.875, 0.08333, 1.0, 2.22e-16, 1.0, 2.22e-16, 0.0, 0.08333, 0.0, 0.08333, 0.125, 2.22e-16, 0.125, 2.22e-16, 0.125, 0.08333, 0.125, 0.08333, 0.25, 2.22e-16, 0.25, 2.22e-16, 0.25, 0.08333, 0.25, 0.08333, 0.375, 2.22e-16, 0.375, 2.22e-16, 0.375, 0.08333, 0.375, 0.08333, 0.5, 2.22e-16, 0.5])
me_torus_003.materials.append(mat_metal)
me_torus_003.use_remesh_fix_poles = True
me_torus_003.use_remesh_preserve_attributes = False
me_torus_003.use_mirror_vertex_groups = False
me_torus_003.update()
me_cube_005 = bpy.data.meshes.new('Cube.005')
me_cube_005.from_pydata([(-0.1, -0.05, -0.05869), (-0.1, -0.05, -0.03843), (-0.1, 0.05, -0.05869), (-0.1, 0.05, -0.03843), (0.1, -0.05, -0.05869), (0.1, -0.05, -0.03843), (0.1, 0.05, -0.05869), (0.1, 0.05, -0.03843)], [], [(0, 1, 3, 2), (2, 3, 7, 6), (6, 7, 5, 4), (4, 5, 1, 0), (2, 6, 4, 0), (7, 3, 1, 5)])
_uv = me_cube_005.uv_layers.new(name='UVMap')
_uv.uv.foreach_set('vector', [0.375, 0.0, 0.625, 0.0, 0.625, 0.25, 0.375, 0.25, 0.375, 0.25, 0.625, 0.25, 0.625, 0.5, 0.375, 0.5, 0.375, 0.5, 0.625, 0.5, 0.625, 0.75, 0.375, 0.75, 0.375, 0.75, 0.625, 0.75, 0.625, 1.0, 0.375, 1.0, 0.125, 0.5, 0.375, 0.5, 0.375, 0.75, 0.125, 0.75, 0.625, 0.5, 0.875, 0.5, 0.875, 0.75, 0.625, 0.75])
me_cube_005.materials.append(mat_metal)
me_cube_005.use_remesh_fix_poles = True
me_cube_005.use_remesh_preserve_attributes = False
me_cube_005.use_mirror_vertex_groups = False
me_cube_005.update()
me_cylinder_007 = bpy.data.meshes.new('Cylinder.007')
me_cylinder_007.from_pydata([(0.0, 0.03, -0.03), (0.0, 0.03, 0.03), (0.015, 0.02598, -0.03), (0.015, 0.02598, 0.03), (0.02598, 0.015, -0.03), (0.02598, 0.015, 0.03), (0.03, -1.311e-09, -0.03), (0.03, -1.311e-09, 0.03), (0.02598, -0.015, -0.03), (0.02598, -0.015, 0.03), (0.015, -0.02598, -0.03), (0.015, -0.02598, 0.03), (4.53e-09, -0.03, -0.03), (4.53e-09, -0.03, 0.03), (-0.015, -0.02598, -0.03), (-0.015, -0.02598, 0.03), (-0.02598, -0.015, -0.03), (-0.02598, -0.015, 0.03), (-0.03, -1.395e-08, -0.03), (-0.03, -1.395e-08, 0.03), (-0.02598, 0.015, -0.03), (-0.02598, 0.015, 0.03), (-0.015, 0.02598, -0.03), (-0.015, 0.02598, 0.03)], [], [(0, 1, 3, 2), (2, 3, 5, 4), (4, 5, 7, 6), (6, 7, 9, 8), (8, 9, 11, 10), (10, 11, 13, 12), (12, 13, 15, 14), (14, 15, 17, 16), (16, 17, 19, 18), (18, 19, 21, 20), (3, 1, 23, 21, 19, 17, 15, 13, 11, 9, 7, 5), (20, 21, 23, 22), (22, 23, 1, 0), (0, 2, 4, 6, 8, 10, 12, 14, 16, 18, 20, 22)])
_uv = me_cylinder_007.uv_layers.new(name='UVMap')
_uv.uv.foreach_set('vector', [1.0, 0.5, 1.0, 1.0, 0.9167, 1.0, 0.9167, 0.5, 0.9167, 0.5, 0.9167, 1.0, 0.8333, 1.0, 0.8333, 0.5, 0.8333, 0.5, 0.8333, 1.0, 0.75, 1.0, 0.75, 0.5, 0.75, 0.5, 0.75, 1.0, 0.6667, 1.0, 0.6667, 0.5, 0.6667, 0.5, 0.6667, 1.0, 0.5833, 1.0, 0.5833, 0.5, 0.5833, 0.5, 0.5833, 1.0, 0.5, 1.0, 0.5, 0.5, 0.5, 0.5, 0.5, 1.0, 0.4167, 1.0, 0.4167, 0.5, 0.4167, 0.5, 0.4167, 1.0, 0.3333, 1.0, 0.3333, 0.5, 0.3333, 0.5, 0.3333, 1.0, 0.25, 1.0, 0.25, 0.5, 0.25, 0.5, 0.25, 1.0, 0.1667, 1.0, 0.1667, 0.5, 0.37, 0.4578, 0.25, 0.49, 0.13, 0.4578, 0.04215, 0.37, 0.01, 0.25, 0.04215, 0.13, 0.13, 0.04215, 0.25, 0.01, 0.37, 0.04215, 0.4578, 0.13, 0.49, 0.25, 0.4578, 0.37, 0.1667, 0.5, 0.1667, 1.0, 0.08333, 1.0, 0.08333, 0.5, 0.08333, 0.5, 0.08333, 1.0, 7.451e-08, 1.0, 7.451e-08, 0.5, 0.75, 0.49, 0.87, 0.4578, 0.9578, 0.37, 0.99, 0.25, 0.9578, 0.13, 0.87, 0.04215, 0.75, 0.01, 0.63, 0.04215, 0.5422, 0.13, 0.51, 0.25, 0.5422, 0.37, 0.63, 0.4578])
me_cylinder_007.materials.append(mat_metal)
me_cylinder_007.use_remesh_fix_poles = True
me_cylinder_007.use_remesh_preserve_attributes = False
me_cylinder_007.use_mirror_vertex_groups = False
me_cylinder_007.update()
me_cylinder_008 = bpy.data.meshes.new('Cylinder.008')
me_cylinder_008.from_pydata([(0.02969, 0.6903, -1.254), (-0.1369, 0.5669, -1.254), (-0.2658, 0.4046, -1.254), (-0.3484, 0.2145, -1.254), (-0.3789, 0.009493, -1.254), (-0.3554, -0.1964, -1.254), (-0.2793, -0.3893, -1.254), (-0.156, -0.5558, -1.254), (0.00633, -0.6848, -1.254), (-0.02347, -0.7193, -1.252), (0.00633, -0.6848, -1.21), (-0.1945, -0.5834, -1.252), (-0.156, -0.5558, -1.21), (-0.3246, -0.4078, -1.252), (-0.2793, -0.3893, -1.21), (-0.4047, -0.2046, -1.252), (-0.3554, -0.1964, -1.21), (-0.4296, 0.01246, -1.252), (-0.3789, 0.009493, -1.21), (-0.3974, 0.2286, -1.252), (-0.3484, 0.2145, -1.21), (-0.3103, 0.429, -1.252), (-0.2658, 0.4046, -1.21), (-0.1744, 0.6, -1.252), (-0.1369, 0.5669, -1.21), (0.001153, 0.73, -1.252), (0.02969, 0.6903, -1.21), (0.02969, 0.6903, 0.0), (-0.1369, 0.5669, 0.0), (-0.2658, 0.4046, 0.0), (-0.3484, 0.2145, 0.0), (-0.3789, 0.009493, 0.0), (-0.3554, -0.1964, 0.0), (-0.2793, -0.3893, 0.0), (-0.156, -0.5558, 0.0), (0.00633, -0.6848, 0.0), (-0.02347, -0.7193, 0.0), (-0.1945, -0.5834, 0.0), (-0.3246, -0.4078, 0.0), (-0.4047, -0.2046, 0.0), (-0.4296, 0.01246, 0.0), (-0.3974, 0.2286, 0.0), (-0.3103, 0.429, 0.0), (-0.1744, 0.6, 0.0), (0.001153, 0.73, 0.0)], [], [(2, 1, 0, 8, 7, 6, 5, 4, 3), (11, 9, 8, 7), (3, 4, 18, 20), (27, 44, 25, 0), (2, 3, 20, 22), (4, 5, 16, 18), (5, 6, 14, 16), (6, 7, 12, 14), (8, 0, 26, 10), (7, 8, 10, 12), (0, 1, 24, 26), (24, 22, 20, 18, 16, 14, 12, 10, 26), (21, 19, 3, 2), (1, 2, 22, 24), (17, 15, 5, 4), (13, 11, 7, 6), (23, 21, 2, 1), (19, 17, 4, 3), (15, 13, 6, 5), (25, 23, 1, 0), (23, 25, 44, 43), (21, 23, 43, 42), (19, 21, 42, 41), (17, 19, 41, 40), (15, 17, 40, 39), (13, 15, 39, 38), (11, 13, 38, 37), (9, 11, 37, 36), (8, 35, 34, 7), (7, 34, 33, 6), (6, 33, 32, 5), (5, 32, 31, 4), (4, 31, 30, 3), (3, 30, 29, 2), (2, 29, 28, 1), (1, 28, 27, 0), (9, 36, 35, 8)])
_uv = me_cylinder_008.uv_layers.new(name='UVMap')
_uv.uv.foreach_set('vector', [0.0, 0.0, 0.0, 0.0, 0.0, 0.0, 0.0, 0.0, 0.0, 0.0, 0.0, 0.0, 0.0, 0.0, 0.0, 0.0, 0.0, 0.0, 0.3333, 0.5, 0.375, 0.5, 0.375, 0.5, 0.3333, 0.5, 0.1667, 0.5, 0.2083, 0.5, 0.2083, 0.5, 0.1667, 0.5, 0.04167, 0.75, 0.04167, 0.75, 0.04167, 0.5, 0.04167, 0.5, 0.125, 0.5, 0.1667, 0.5, 0.1667, 0.5, 0.125, 0.5, 0.2083, 0.5, 0.25, 0.5, 0.25, 0.5, 0.2083, 0.5, 0.25, 0.5, 0.2917, 0.5, 0.2917, 0.5, 0.25, 0.5, 0.2917, 0.5, 0.3333, 0.5, 0.3333, 0.5, 0.2917, 0.5, 0.0, 0.0, 0.0, 0.0, 0.0, 0.0, 0.0, 0.0, 0.3333, 0.5, 0.375, 0.5, 0.375, 0.5, 0.3333, 0.5, 0.04167, 0.5, 0.08333, 0.5, 0.08333, 0.5, 0.04167, 0.5, 0.0, 0.0, 0.0, 0.0, 0.0, 0.0, 0.0, 0.0, 0.0, 0.0, 0.0, 0.0, 0.0, 0.0, 0.0, 0.0, 0.0, 0.0, 0.125, 0.5, 0.1667, 0.5, 0.1667, 0.5, 0.125, 0.5, 0.08333, 0.5, 0.125, 0.5, 0.125, 0.5, 0.08333, 0.5, 0.2083, 0.5, 0.25, 0.5, 0.25, 0.5, 0.2083, 0.5, 0.2917, 0.5, 0.3333, 0.5, 0.3333, 0.5, 0.2917, 0.5, 0.08333, 0.5, 0.125, 0.5, 0.125, 0.5, 0.08333, 0.5, 0.1667, 0.5, 0.2083, 0.5, 0.2083, 0.5, 0.1667, 0.5, 0.25, 0.5, 0.2917, 0.5, 0.2917, 0.5, 0.25, 0.5, 0.04167, 0.5, 0.08333, 0.5, 0.08333, 0.5, 0.04167, 0.5, 0.08333, 0.5, 0.04167, 0.5, 0.04167, 0.75, 0.08333, 0.75, 0.125, 0.5, 0.08333, 0.5, 0.08333, 0.75, 0.125, 0.75, 0.1667, 0.5, 0.125, 0.5, 0.125, 0.75, 0.1667, 0.75, 0.2083, 0.5, 0.1667, 0.5, 0.1667, 0.75, 0.2083, 0.75, 0.25, 0.5, 0.2083, 0.5, 0.2083, 0.75, 0.25, 0.75, 0.2917, 0.5, 0.25, 0.5, 0.25, 0.75, 0.2917, 0.75, 0.3333, 0.5, 0.2917, 0.5, 0.2917, 0.75, 0.3333, 0.75, 0.375, 0.5, 0.3333, 0.5, 0.3333, 0.75, 0.375, 0.75, 0.375, 0.5, 0.375, 0.75, 0.3333, 0.75, 0.3333, 0.5, 0.3333, 0.5, 0.3333, 0.75, 0.2917, 0.75, 0.2917, 0.5, 0.2917, 0.5, 0.2917, 0.75, 0.25, 0.75, 0.25, 0.5, 0.25, 0.5, 0.25, 0.75, 0.2083, 0.75, 0.2083, 0.5, 0.2083, 0.5, 0.2083, 0.75, 0.1667, 0.75, 0.1667, 0.5, 0.1667, 0.5, 0.1667, 0.75, 0.125, 0.75, 0.125, 0.5, 0.125, 0.5, 0.125, 0.75, 0.08333, 0.75, 0.08333, 0.5, 0.08333, 0.5, 0.08333, 0.75, 0.04167, 0.75, 0.04167, 0.5, 0.375, 0.5, 0.375, 0.75, 0.375, 0.75, 0.375, 0.5])
me_cylinder_008.materials.append(mat_material)
me_cylinder_008.use_remesh_fix_poles = True
me_cylinder_008.use_remesh_preserve_attributes = False
me_cylinder_008.use_mirror_vertex_groups = False
me_cylinder_008.update()

# ---- objects
ob_dumpster = bpy.data.objects.new('Dumpster', me_cube_001)
ob_wheel = bpy.data.objects.new('wheel', me_cylinder)
ob_wheel_holder = bpy.data.objects.new('wheel holder', me_torus)
ob_plate = bpy.data.objects.new('plate', me_cube_002)
ob_wheel_base = bpy.data.objects.new('wheel base', me_cylinder_001)
ob_wheel_001 = bpy.data.objects.new('wheel.001', me_cylinder_002)
ob_wheel_holder_001 = bpy.data.objects.new('wheel holder.001', me_torus_001)
ob_plate_001 = bpy.data.objects.new('plate.001', me_cube_003)
ob_wheel_base_001 = bpy.data.objects.new('wheel base.001', me_cylinder_003)
ob_wheel_002 = bpy.data.objects.new('wheel.002', me_cylinder_004)
ob_wheel_holder_002 = bpy.data.objects.new('wheel holder.002', me_torus_002)
ob_plate_002 = bpy.data.objects.new('plate.002', me_cube_004)
ob_wheel_base_002 = bpy.data.objects.new('wheel base.002', me_cylinder_005)
ob_wheel_003 = bpy.data.objects.new('wheel.003', me_cylinder_006)
ob_wheel_holder_003 = bpy.data.objects.new('wheel holder.003', me_torus_003)
ob_plate_003 = bpy.data.objects.new('plate.003', me_cube_005)
ob_wheel_base_003 = bpy.data.objects.new('wheel base.003', me_cylinder_007)
ob_lid = bpy.data.objects.new('Lid', me_cylinder_008)

# ---- transforms, parenting, visibility, modifiers, constraints
ob_dumpster.location = (0.0, 0.0, 0.5)
ob_dumpster.lineart.crease_threshold = 0.0
ob_wheel.parent = ob_wheel_holder
ob_wheel.matrix_parent_inverse = Matrix(((1.0, 2.22e-16, 2.22e-16, -2.193e-17), (2.22e-16, -4.371e-08, -1.0, 0.09876), (-2.22e-16, 1.0, -4.371e-08, 4.317e-09), (-0.0, -0.0, 0.0, 1.0)))
ob_wheel.location = (0.0, 0.0, 0.0)
ob_wheel.rotation_euler = (-1.344e-07, 1.571, 0.0)
ob_wheel.lineart.crease_threshold = 0.0
_m = ob_wheel.modifiers.new('Mirror', 'MIRROR')
_m.use_axis = (False, False, True)
ob_wheel_holder.parent = ob_plate
ob_wheel_holder.matrix_parent_inverse = Matrix(((1.0, -0.0, 0.0, -0.0), (-0.0, 1.0, -0.0, 0.0), (0.0, -0.0, 1.0, -0.158), (-0.0, 0.0, -0.0, 1.0)))
ob_wheel_holder.location = (0.0, 0.0, 0.09876)
ob_wheel_holder.rotation_euler = (-1.571, -2.22e-16, 2.22e-16)
ob_wheel_holder.lineart.crease_threshold = 0.0
_m = ob_wheel_holder.modifiers.new('Mirror', 'MIRROR')
ob_plate.parent = ob_wheel_base
ob_plate.matrix_parent_inverse = Matrix(((1.0, -0.0, 0.0, -0.0), (-0.0, 1.0, -0.0, 0.0), (0.0, -0.0, 1.0, -0.1474), (-0.0, 0.0, -0.0, 1.0)))
ob_plate.location = (0.0, 0.0, 0.158)
ob_plate.lineart.crease_threshold = 0.0
ob_wheel_base.parent = ob_dumpster
ob_wheel_base.matrix_parent_inverse = Matrix(((1.0, -0.0, 0.0, -0.0), (-0.0, 1.0, -0.0, 0.0), (0.0, -0.0, 1.0, -0.5), (-0.0, 0.0, -0.0, 1.0)))
ob_wheel_base.location = (-0.9616, 0.5312, -0.01741)
ob_wheel_base.lineart.crease_threshold = 0.0
ob_wheel_001.parent = ob_wheel_holder_001
ob_wheel_001.matrix_parent_inverse = Matrix(((1.0, 2.22e-16, 2.22e-16, -2.193e-17), (2.22e-16, -4.371e-08, -1.0, 0.09876), (-2.22e-16, 1.0, -4.371e-08, 4.317e-09), (-0.0, -0.0, 0.0, 1.0)))
ob_wheel_001.location = (0.0, 0.0, 0.0)
ob_wheel_001.rotation_euler = (-1.344e-07, 1.571, 0.0)
ob_wheel_001.lineart.crease_threshold = 0.0
_m = ob_wheel_001.modifiers.new('Mirror', 'MIRROR')
_m.use_axis = (False, False, True)
ob_wheel_holder_001.parent = ob_plate_001
ob_wheel_holder_001.matrix_parent_inverse = Matrix(((1.0, -0.0, 0.0, -0.0), (-0.0, 1.0, -0.0, 0.0), (0.0, -0.0, 1.0, -0.158), (-0.0, 0.0, -0.0, 1.0)))
ob_wheel_holder_001.location = (0.0, 0.0, 0.09876)
ob_wheel_holder_001.rotation_euler = (-1.571, -2.22e-16, 2.22e-16)
ob_wheel_holder_001.lineart.crease_threshold = 0.0
_m = ob_wheel_holder_001.modifiers.new('Mirror', 'MIRROR')
ob_plate_001.parent = ob_wheel_base_001
ob_plate_001.matrix_parent_inverse = Matrix(((1.0, -0.0, 0.0, -0.0), (-0.0, 1.0, -0.0, 0.0), (0.0, -0.0, 1.0, -0.1474), (-0.0, 0.0, -0.0, 1.0)))
ob_plate_001.location = (0.0, 0.0, 0.158)
ob_plate_001.lineart.crease_threshold = 0.0
ob_wheel_base_001.parent = ob_dumpster
ob_wheel_base_001.matrix_parent_inverse = Matrix(((1.0, -0.0, 0.0, -0.0), (-0.0, 1.0, -0.0, 0.0), (0.0, -0.0, 1.0, -0.5), (-0.0, 0.0, -0.0, 1.0)))
ob_wheel_base_001.location = (0.9443, 0.5312, -0.01741)
ob_wheel_base_001.lineart.crease_threshold = 0.0
ob_wheel_002.parent = ob_wheel_holder_002
ob_wheel_002.matrix_parent_inverse = Matrix(((1.0, 2.22e-16, 2.22e-16, -2.193e-17), (2.22e-16, -4.371e-08, -1.0, 0.09876), (-2.22e-16, 1.0, -4.371e-08, 4.317e-09), (-0.0, -0.0, 0.0, 1.0)))
ob_wheel_002.location = (0.0, 0.0, 0.0)
ob_wheel_002.rotation_euler = (-1.344e-07, 1.571, 0.0)
ob_wheel_002.lineart.crease_threshold = 0.0
_m = ob_wheel_002.modifiers.new('Mirror', 'MIRROR')
_m.use_axis = (False, False, True)
ob_wheel_holder_002.parent = ob_plate_002
ob_wheel_holder_002.matrix_parent_inverse = Matrix(((1.0, -0.0, 0.0, -0.0), (-0.0, 1.0, -0.0, 0.0), (0.0, -0.0, 1.0, -0.158), (-0.0, 0.0, -0.0, 1.0)))
ob_wheel_holder_002.location = (0.0, 0.0, 0.09876)
ob_wheel_holder_002.rotation_euler = (-1.571, -2.22e-16, 2.22e-16)
ob_wheel_holder_002.lineart.crease_threshold = 0.0
_m = ob_wheel_holder_002.modifiers.new('Mirror', 'MIRROR')
ob_plate_002.parent = ob_wheel_base_002
ob_plate_002.matrix_parent_inverse = Matrix(((1.0, -0.0, 0.0, -0.0), (-0.0, 1.0, -0.0, 0.0), (0.0, -0.0, 1.0, -0.1474), (-0.0, 0.0, -0.0, 1.0)))
ob_plate_002.location = (0.0, 0.0, 0.158)
ob_plate_002.lineart.crease_threshold = 0.0
ob_wheel_base_002.parent = ob_dumpster
ob_wheel_base_002.matrix_parent_inverse = Matrix(((1.0, -0.0, 0.0, -0.0), (-0.0, 1.0, -0.0, 0.0), (0.0, -0.0, 1.0, -0.5), (-0.0, 0.0, -0.0, 1.0)))
ob_wheel_base_002.location = (0.9443, -0.5228, -0.01741)
ob_wheel_base_002.lineart.crease_threshold = 0.0
ob_wheel_003.parent = ob_wheel_holder_003
ob_wheel_003.matrix_parent_inverse = Matrix(((1.0, 2.22e-16, 2.22e-16, -2.193e-17), (2.22e-16, -4.371e-08, -1.0, 0.09876), (-2.22e-16, 1.0, -4.371e-08, 4.317e-09), (-0.0, -0.0, 0.0, 1.0)))
ob_wheel_003.location = (0.0, 0.0, 0.0)
ob_wheel_003.rotation_euler = (-1.344e-07, 1.571, 0.0)
ob_wheel_003.lineart.crease_threshold = 0.0
_m = ob_wheel_003.modifiers.new('Mirror', 'MIRROR')
_m.use_axis = (False, False, True)
ob_wheel_holder_003.parent = ob_plate_003
ob_wheel_holder_003.matrix_parent_inverse = Matrix(((1.0, -0.0, 0.0, -0.0), (-0.0, 1.0, -0.0, 0.0), (0.0, -0.0, 1.0, -0.158), (-0.0, 0.0, -0.0, 1.0)))
ob_wheel_holder_003.location = (0.0, 0.0, 0.09876)
ob_wheel_holder_003.rotation_euler = (-1.571, -2.22e-16, 2.22e-16)
ob_wheel_holder_003.lineart.crease_threshold = 0.0
_m = ob_wheel_holder_003.modifiers.new('Mirror', 'MIRROR')
ob_plate_003.parent = ob_wheel_base_003
ob_plate_003.matrix_parent_inverse = Matrix(((1.0, -0.0, 0.0, -0.0), (-0.0, 1.0, -0.0, 0.0), (0.0, -0.0, 1.0, -0.1474), (-0.0, 0.0, -0.0, 1.0)))
ob_plate_003.location = (0.0, 0.0, 0.158)
ob_plate_003.lineart.crease_threshold = 0.0
ob_wheel_base_003.parent = ob_dumpster
ob_wheel_base_003.matrix_parent_inverse = Matrix(((1.0, -0.0, 0.0, -0.0), (-0.0, 1.0, -0.0, 0.0), (0.0, -0.0, 1.0, -0.5), (-0.0, 0.0, -0.0, 1.0)))
ob_wheel_base_003.location = (-0.9679, -0.5228, -0.01741)
ob_wheel_base_003.lineart.crease_threshold = 0.0
ob_lid.parent = ob_dumpster
ob_lid.matrix_parent_inverse = Matrix(((1.0, -0.0, 0.0, -0.0), (-0.0, 1.0, -0.0, 0.0), (0.0, -0.0, 1.0, -0.5), (-0.0, 0.0, -0.0, 1.0)))
ob_lid.location = (9.277e-17, 1.209, 1.434)
ob_lid.rotation_euler = (-1.571, -0.904, -1.571)
ob_lid.lineart.crease_threshold = 0.0
_m = ob_lid.modifiers.new('Mirror', 'MIRROR')
_m.use_axis = (False, False, True)

# ---- collection membership
col_collection.objects.link(ob_dumpster)
col_collection.objects.link(ob_wheel)
col_collection.objects.link(ob_wheel_holder)
col_collection.objects.link(ob_plate)
col_collection.objects.link(ob_wheel_base)
col_collection.objects.link(ob_wheel_001)
col_collection.objects.link(ob_wheel_holder_001)
col_collection.objects.link(ob_plate_001)
col_collection.objects.link(ob_wheel_base_001)
col_collection.objects.link(ob_wheel_002)
col_collection.objects.link(ob_wheel_holder_002)
col_collection.objects.link(ob_plate_002)
col_collection.objects.link(ob_wheel_base_002)
col_collection.objects.link(ob_wheel_003)
col_collection.objects.link(ob_wheel_holder_003)
col_collection.objects.link(ob_plate_003)
col_collection.objects.link(ob_wheel_base_003)
col_collection.objects.link(ob_lid)

# ---- scene / render settings (as saved in the file)
scene.frame_start = 1; scene.frame_end = 250; scene.frame_set(1)
scene.render.engine = 'BLENDER_EEVEE_NEXT'
scene.cycles.use_denoising = False
scene.cycles.samples = 128
scene.cycles.sampling_pattern = 'TABULATED_SOBOL'
scene.cycles.use_adaptive_sampling = False
scene.cycles.use_light_tree = False
scene.view_settings.view_transform = 'Filmic'
bpy.context.view_layer.update()

# ---- added for rendering (the .blend has no active camera and no usable light): camera, sun
cam_auto = bpy.data.cameras.new('AutoCamera')
cam_auto.lens = 50.0
cam_auto.sensor_width = 36.0
cam_auto.clip_end = 1000.0
ob_auto_camera = bpy.data.objects.new('AutoCamera', cam_auto)
scene.collection.objects.link(ob_auto_camera)
ob_auto_camera.location = (3.97001, -4.09404, 4.00478)
ob_auto_camera.rotation_euler = (1.09748, -7.21219e-08, 0.694738)
scene.camera = ob_auto_camera
light_auto_sun = bpy.data.lights.new('AutoSun', 'SUN')
light_auto_sun.energy = 3.0
light_auto_sun.angle = 0.0523599
ob_auto_sun = bpy.data.objects.new('AutoSun', light_auto_sun)
scene.collection.objects.link(ob_auto_sun)
ob_auto_sun.rotation_euler = (0.872665, 0.174533, 0.523599)
bpy.context.view_layer.update()
